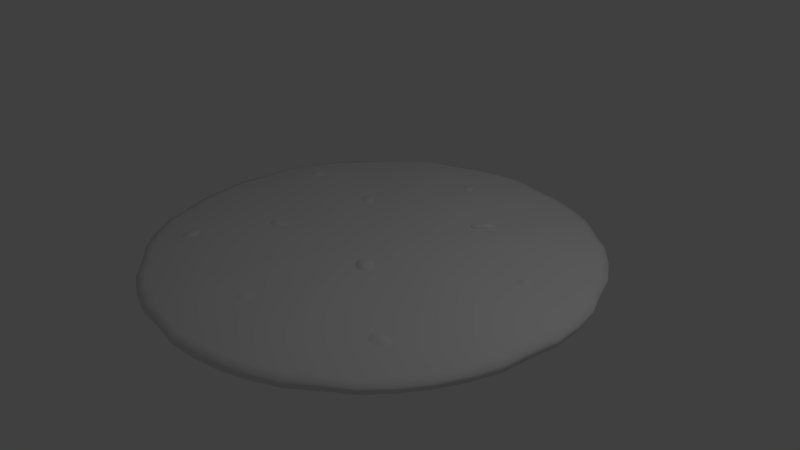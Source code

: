 # Source: cookie1.blend  (saved by Blender 2.79.0; exported with 4.5.12 LTS)
import bpy
from mathutils import Matrix  # noqa: F401  (used for matrix-valued properties, if any)

bpy.ops.wm.read_factory_settings(use_empty=True)
scene = bpy.context.scene
scene.name = 'Scene'

# ---- collections
col_collection_1 = bpy.data.collections.new('Collection 1'); scene.collection.children.link(col_collection_1)

# ---- materials (node trees are filled in below, after node groups)
mat_cookie = bpy.data.materials.new('cookie')
mat_cookie.alpha_threshold = 0.0
mat_cookie.use_transparent_shadow = False
mat_cookie.roughness = 0.5
mat_cookie.specular_intensity = 0.0
mat_chips = bpy.data.materials.new('chips')
mat_chips.alpha_threshold = 0.0
mat_chips.use_transparent_shadow = False
mat_chips.roughness = 0.5
mat_chips.specular_intensity = 0.0

# ---- material node trees

# ---- world
world_world = bpy.data.worlds.new('World'); scene.world = world_world
world_world.color = (0.05088, 0.05088, 0.05088)
world_world.use_sun_shadow = False
world_world.sun_shadow_jitter_overblur = 0.0
world_world.cycles.sampling_method = 'NONE'
world_world.cycles.sample_map_resolution = 256

# ---- cameras
cam_camera = bpy.data.cameras.new('Camera')
cam_camera.clip_end = 100.0
cam_camera.lens = 35.0
cam_camera.sensor_width = 32.0
cam_camera.sensor_height = 18.0
cam_camera.ortho_scale = 7.314
cam_camera.dof.focus_distance = 0.0
cam_camera.dof.aperture_fstop = 128.0

# ---- lights
light_lamp = bpy.data.lights.new('Lamp', 'POINT')
light_lamp.transmission_factor = 0.0
light_lamp.cutoff_distance = 30.0
light_lamp.energy = 100.0
light_lamp.shadow_buffer_clip_start = 1.001
light_lamp.shadow_soft_size = 0.1
light_lamp.shadow_maximum_resolution = 0.006
light_lamp.use_absolute_resolution = True
light_lamp.cycles.use_multiple_importance_sampling = False

# ---- meshes
me_cylinder = bpy.data.meshes.new('Cylinder')
me_cylinder.from_pydata([(0.3779, 2.865, 0.0), (1.12, 2.703, 0.0), (1.76, 2.293, 0.0), (2.321, 1.781, 0.0), (2.67, 1.106, 0.0), (2.901, 0.3819, 0.0), (2.865, -0.3767, 0.0), (2.703, -1.12, 0.0), (2.321, -1.781, 0.0), (1.76, -2.292, 0.0), (1.12, -2.703, 0.0), (0.3819, -2.901, 0.0), (-0.3764, -2.864, 0.0), (-1.12, -2.703, 0.0), (-1.758, -2.292, 0.0), (-2.321, -1.781, 0.0), (-2.669, -1.105, 0.0), (-2.901, -0.3819, 0.0), (-2.864, 0.3776, 0.0), (-2.703, 1.12, 0.0), (-2.321, 1.781, 0.0), (-1.781, 2.321, 0.0), (-0.3819, 2.901, 0.0), (-1.105, 2.67, 0.0), (0.0007047, 0.0004064, -0.0625), (-1.111, 2.684, 0.1031), (-2.917, -0.384, 0.0875), (-0.3785, -2.88, 0.1031), (0.3799, 2.881, 0.09687), (2.718, -1.126, 0.1031), (1.769, 2.305, 0.1031), (-2.718, 1.126, 0.1031), (-1.768, -2.304, 0.09687), (1.769, -2.304, 0.09687), (2.685, 1.112, 0.0875), (-1.791, 2.334, 0.09687), (-2.683, -1.111, 0.09687), (0.384, -2.917, 0.1031), (2.881, -0.3788, 0.1125), (1.126, 2.718, 0.0875), (-0.384, 2.917, 0.1031), (-2.879, 0.3796, 0.1031), (-1.126, -2.718, 0.1031), (2.334, -1.791, 0.09375), (2.334, 1.791, 0.1031), (-2.334, 1.791, 0.0875), (-2.334, -1.791, 0.1062), (1.126, -2.718, 0.1062), (2.917, 0.384, 0.09687), (0.3815, 2.893, 0.05547), (-2.608e-07, 2.926, 0.0), (0.7573, 2.826, 0.0), (1.13, 2.729, 0.05313), (1.463, 2.534, 0.0), (1.777, 2.315, 0.05703), (2.069, 2.069, 0.0), (2.344, 1.798, 0.05703), (2.534, 1.463, 0.0), (2.696, 1.117, 0.05313), (2.826, 0.7573, 0.0), (2.929, 0.3856, 0.05547), (2.926, 2.161e-07, 0.0), (2.893, -0.3804, 0.05937), (2.826, -0.7573, 0.0), (2.729, -1.13, 0.05703), (2.534, -1.463, 0.0), (2.344, -1.798, 0.05469), (2.069, -2.069, 0.0), (1.777, -2.314, 0.05547), (1.463, -2.534, 0.0), (1.13, -2.729, 0.05781), (0.7573, -2.826, 0.0), (0.3856, -2.929, 0.05703), (1.14e-06, -2.926, 0.0), (-0.3801, -2.892, 0.05703), (-0.7573, -2.826, 0.0), (-1.13, -2.729, 0.05703), (-1.463, -2.534, 0.0), (-1.775, -2.314, 0.05547), (-2.069, -2.069, 0.0), (-2.344, -1.798, 0.05781), (-2.534, -1.463, 0.0), (-2.694, -1.116, 0.05547), (-2.826, -0.7573, 0.0), (-2.929, -0.3856, 0.05313), (-2.926, -1.356e-06, 0.0), (-2.892, 0.3812, 0.05703), (-2.826, 0.7573, 0.0), (-2.729, 1.13, 0.05703), (-2.534, 1.463, 0.0), (-2.344, 1.798, 0.05313), (-2.069, 2.069, 0.0), (-1.798, 2.344, 0.05547), (-1.463, 2.534, 0.0), (-1.116, 2.696, 0.05703), (-0.7573, 2.826, 0.0), (-0.3856, 2.929, 0.05703), (0.1807, 1.368, 0.2048), (0.5344, 1.29, 0.1926), (0.8402, 1.095, 0.2071), (1.108, 0.8502, 0.2071), (1.275, 0.5282, 0.1926), (1.385, 0.1823, 0.2048), (1.368, -0.1796, 0.2186), (1.29, -0.5344, 0.2071), (1.108, -0.8502, 0.1949), (0.8402, -1.094, 0.2006), (0.5344, -1.29, 0.2129), (0.1823, -1.385, 0.2064), (-0.1793, -1.367, 0.2064), (-0.5344, -1.29, 0.2064), (-0.8388, -1.094, 0.2006), (-1.108, -0.8502, 0.2129), (-1.273, -0.5273, 0.2048), (-1.385, -0.1823, 0.1926), (-1.367, 0.1804, 0.2071), (-1.29, 0.5344, 0.2071), (-1.108, 0.8502, 0.1926), (-0.8502, 1.108, 0.2056), (-0.527, 1.275, 0.217), (-0.1823, 1.385, 0.2163), (2.942, 2.31e-07, 0.1086), (0.7614, -2.842, 0.1086), (-2.548, -1.471, 0.107), (-2.08, 2.08, 0.08672), (2.548, 1.471, 0.09453), (2.08, -2.08, 0.09453), (-1.471, -2.548, 0.09688), (-2.842, 0.7614, 0.1078), (-2.682e-07, 2.942, 0.1062), (1.471, 2.548, 0.09453), (2.842, -0.7614, 0.1102), (1.162e-06, -2.942, 0.09844), (-2.842, -0.7614, 0.08672), (-1.471, 2.548, 0.1063), (2.842, 0.7614, 0.08672), (1.471, -2.548, 0.1008), (-2.08, -2.08, 0.1008), (-2.548, 1.471, 0.09453), (2.08, 2.08, 0.1078), (2.548, -1.471, 0.09609), (-0.7614, -2.842, 0.1078), (-2.942, -1.363e-06, 0.09453), (-0.7614, 2.842, 0.09844), (0.7614, 2.842, 0.08672), (-1.067, 2.577, 0.139), (-2.8, -0.3687, 0.1108), (-0.3634, -2.765, 0.1382), (0.3648, 2.766, 0.1272), (2.609, -1.081, 0.139), (1.699, 2.213, 0.139), (-2.609, 1.081, 0.139), (-1.697, -2.212, 0.128), (1.699, -2.212, 0.128), (2.578, 1.068, 0.1108), (-1.719, 2.241, 0.128), (-2.576, -1.067, 0.1272), (0.3687, -2.8, 0.1382), (2.766, -0.3637, 0.1546), (1.081, 2.609, 0.1108), (-0.3687, 2.8, 0.1382), (-2.765, 0.3645, 0.139), (-1.081, -2.609, 0.1382), (2.241, -1.719, 0.1226), (2.241, 1.719, 0.139), (-2.241, 1.719, 0.1108), (-2.241, -1.719, 0.1444), (1.081, -2.609, 0.1444), (2.8, 0.3687, 0.1272), (-0.8177, 1.976, 0.1859), (-2.147, -0.2827, 0.1508), (-0.2784, -2.12, 0.1797), (0.2799, 2.121, 0.1688), (2.001, -0.8288, 0.1844), (1.303, 1.697, 0.1844), (-2.001, 0.8288, 0.1844), (-1.301, -1.696, 0.1727), (1.303, -1.696, 0.1727), (1.977, 0.8188, 0.1508), (-1.318, 1.718, 0.1734), (-1.975, -0.818, 0.1688), (0.2827, -2.147, 0.1797), (2.121, -0.2787, 0.1977), (0.8288, 2.001, 0.1508), (-0.2827, 2.147, 0.1813), (-2.12, 0.2796, 0.1844), (-0.8288, -2.001, 0.1797), (1.718, -1.318, 0.1664), (1.718, 1.318, 0.1844), (-1.718, 1.318, 0.1508), (-1.718, -1.318, 0.1906), (0.8288, -2.001, 0.1906), (2.147, 0.2827, 0.1688), (-2.664e-07, 2.954, 0.05781), (0.7646, 2.854, 0.05293), (1.477, 2.558, 0.05488), (2.089, 2.089, 0.0582), (2.558, 1.477, 0.05488), (2.854, 0.7646, 0.05293), (2.954, 2.232e-07, 0.0584), (2.854, -0.7646, 0.05879), (2.558, -1.477, 0.05527), (2.089, -2.089, 0.05488), (1.477, -2.558, 0.05645), (0.7646, -2.854, 0.0584), (1.155e-06, -2.954, 0.05586), (-0.7646, -2.854, 0.0582), (-1.477, -2.558, 0.05547), (-2.089, -2.089, 0.05645), (-2.558, -1.477, 0.05801), (-2.854, -0.7646, 0.05293), (-2.954, -1.368e-06, 0.05488), (-2.854, 0.7646, 0.0582), (-2.558, 1.477, 0.05488), (-2.089, 2.089, 0.05293), (-1.477, 2.558, 0.05781), (-0.7646, 2.854, 0.05586), (-3.011e-08, 1.367, 0.2141), (0.3537, 1.32, 0.1949), (0.6834, 1.184, 0.1971), (0.9664, 0.9664, 0.2132), (1.184, 0.6834, 0.1971), (1.32, 0.3537, 0.1949), (1.367, -9.365e-08, 0.2147), (1.32, -0.3537, 0.2153), (1.184, -0.6834, 0.1984), (0.9664, -0.9664, 0.196), (0.6834, -1.184, 0.2068), (0.3537, -1.32, 0.2137), (6.306e-07, -1.367, 0.2003), (-0.3537, -1.32, 0.212), (-0.6834, -1.184, 0.1989), (-0.9664, -0.9664, 0.2068), (-1.184, -0.6834, 0.2133), (-1.32, -0.3537, 0.1949), (-1.367, -8.288e-07, 0.1971), (-1.32, 0.3537, 0.2132), (-1.184, 0.6834, 0.1971), (-0.9664, 0.9664, 0.1951), (-0.6834, 1.184, 0.2153), (-0.3537, 1.32, 0.2148), (-1.318e-07, -3.856e-07, 0.2023), (2.728, 0.7311, 0.1095), (2.825, 2.001e-07, 0.1478), (1.412, -2.446, 0.1353), (0.7311, -2.728, 0.1479), (-1.997, -1.997, 0.1353), (-2.446, -1.412, 0.1452), (-2.446, 1.412, 0.1233), (-1.997, 1.997, 0.1097), (1.997, 1.997, 0.1476), (2.446, 1.412, 0.1233), (2.446, -1.412, 0.1271), (1.997, -1.997, 0.1235), (-0.731, -2.728, 0.1464), (-1.412, -2.446, 0.1274), (-2.825, -1.322e-06, 0.1233), (-2.728, 0.731, 0.1476), (-0.7311, 2.728, 0.1302), (-2.477e-07, 2.825, 0.1437), (0.7311, 2.728, 0.1095), (1.412, 2.446, 0.1233), (2.728, -0.731, 0.1507), (1.112e-06, -2.825, 0.13), (-2.728, -0.7311, 0.1095), (-1.412, 2.446, 0.1448), (2.092, 0.5605, 0.1498), (1.083, -1.876, 0.1826), (-1.531, -1.531, 0.1826), (-1.876, 1.083, 0.1646), (1.531, 1.531, 0.1957), (1.876, -1.083, 0.1732), (-0.5605, -2.092, 0.1887), (-2.166, -1.097e-06, 0.1646), (-0.5605, 2.092, 0.1742), (0.5605, 2.092, 0.1498), (2.166, 6.869e-08, 0.1904), (0.5605, -2.092, 0.1914), (-1.876, -1.083, 0.1887), (-1.531, 1.531, 0.151), (1.876, 1.083, 0.1646), (1.531, -1.531, 0.1656), (-1.083, -1.876, 0.1689), (-2.092, 0.5605, 0.1957), (-1.319e-07, 2.166, 0.1863), (1.083, 1.876, 0.1646), (2.092, -0.5605, 0.1943), (9.155e-07, -2.166, 0.1707), (-2.092, -0.5605, 0.1498), (-1.083, 1.876, 0.1934), (1.897, 0.5741, 0.1502), (1.94, 0.6534, 0.1637), (2.02, 0.6665, 0.1607), (2.085, 0.6049, 0.143), (2.033, 0.5905, 0.1718), (1.953, 0.5774, 0.1749), (1.969, 0.4723, 0.1516), (2.05, 0.4855, 0.1485), (0.8098, 1.41, 0.1997), (0.8101, 1.285, 0.2003), (0.7879, 1.306, 0.2412), (0.6953, 1.207, 0.2421), (0.7174, 1.186, 0.2012), (0.5929, 1.177, 0.2018), (0.7328, 1.357, 0.2277), (0.6727, 1.413, 0.1667), (0.5801, 1.313, 0.1676), (0.6401, 1.258, 0.2286), (-0.006862, -1.865, 0.1855), (-0.09811, -1.911, 0.1853), (-0.03747, -2.032, 0.1799), (0.05378, -1.987, 0.1801), (-0.9942, 0.9492, 0.1476), (-0.903, 0.8704, 0.1692), (-0.8829, 0.7721, 0.1904), (-0.9439, 0.7043, 0.2005), (-1.046, 0.7116, 0.1928), (-1.137, 0.7904, 0.1713), (-1.157, 0.8887, 0.15), (-1.096, 0.9565, 0.1399), (-1.007, 0.7632, 0.2162), (-0.9458, 0.831, 0.2061), (-1.037, 0.9098, 0.1845), (-1.098, 0.842, 0.1946), (0.5188, -0.4632, 0.2115), (0.4297, -0.4008, 0.2128), (0.3386, -0.4038, 0.2152), (0.2919, -0.4706, 0.2176), (0.3202, -0.5572, 0.2183), (0.4093, -0.6196, 0.217), (0.5004, -0.6167, 0.2145), (0.5472, -0.5498, 0.2122), (0.3991, -0.4451, 0.2417), (0.3523, -0.5119, 0.244), (0.4414, -0.5744, 0.2427), (0.4882, -0.5075, 0.2404), (-1.808, -1.642, 0.1689), (-1.774, -1.541, 0.1865), (-1.801, -1.454, 0.1879), (-1.875, -1.425, 0.1724), (-1.831, -1.524, 0.2033), (-1.905, -1.495, 0.1847), (-1.939, -1.597, 0.164), (-1.865, -1.625, 0.1826), (-0.3312, 2.04, 0.1839), (-0.2421, 1.989, 0.1854), (-0.1587, 2.024, 0.1691), (-0.2381, 2.214, 0.1683), (-0.3216, 2.18, 0.1845), (-0.2721, 2.069, 0.203), (-0.1886, 2.104, 0.1867), (-2.195, 0.9944, 0.1666), (0.8378, 1.385, 0.1778), (-2.299, 0.9476, 0.1433), (-2.29, 0.944, 0.183), (-2.33, 0.862, 0.1843), (-2.294, 0.7901, 0.1698), (-2.13, 0.8717, 0.1691), (-2.165, 0.9437, 0.1835), (-2.26, 0.8933, 0.1999), (-2.225, 0.8214, 0.1854), (-1.217, -0.4578, 0.1943), (-1.318, -0.4976, 0.1937), (-1.366, -0.5751, 0.1965), (-1.336, -0.6509, 0.2013), (-1.249, -0.675, 0.2049), (-1.147, -0.6352, 0.2055), (-1.099, -0.5578, 0.2026), (-1.129, -0.4819, 0.1978), (-1.299, -0.5469, 0.2242), (-1.269, -0.6228, 0.229), (-1.168, -0.583, 0.2296), (-1.198, -0.5072, 0.2248), (1.546, -1.533, 0.1308), (1.555, -1.417, 0.1689), (1.668, -1.341, 0.1743), (0.7597, 1.458, 0.1587), (1.669, -1.432, 0.187), (1.66, -1.548, 0.1489), (1.82, -1.55, 0.119), (1.829, -1.434, 0.157), (0.6196, 1.151, 0.1799), (2.099, 0.5213, 0.1314), (1.91, 0.4903, 0.1387), (1.796, -1.345, 0.1606), (-1.866, -1.684, 0.1547), (-2.343, 0.8765, 0.1557), (-2.123, 0.9852, 0.157), (-0.3697, 2.128, 0.1771), (1.897, 0.5255, 0.1433), (1.881, 0.5839, 0.1326), (1.93, 0.6744, 0.148), (1.979, 0.6686, 0.1657), (2.022, 0.6896, 0.1445), (2.096, 0.6192, 0.1243), (2.1, 0.5586, 0.1355), (1.993, 0.5871, 0.1776), (1.958, 0.5236, 0.1667), (2.01, 0.4743, 0.1526), (2.045, 0.5378, 0.1634), (0.7893, 1.445, 0.1757), (0.8324, 1.405, 0.1862), (0.8076, 1.295, 0.2259), (0.7459, 1.252, 0.2483), (0.708, 1.188, 0.2269), (0.7697, 1.23, 0.2044), (0.5994, 1.155, 0.1884), (0.5454, 1.189, 0.1745), (0.7044, 1.39, 0.2007), (0.6223, 1.367, 0.1684), (0.6048, 1.284, 0.2016), (0.6868, 1.307, 0.2339), (-0.05462, -1.884, 0.1881), (-0.07106, -1.974, 0.1879), (0.01054, -2.014, 0.184), (0.02698, -1.925, 0.1881), (-0.9892, 0.962, 0.1219), (-0.9435, 0.9159, 0.1592), (-0.8845, 0.8715, 0.1467), (-0.8614, 0.7592, 0.1709), (-0.9057, 0.7318, 0.199), (-0.9316, 0.6812, 0.1825), (-1.048, 0.6896, 0.1737), (-1.097, 0.7456, 0.1846), (-1.153, 0.7802, 0.1489), (-1.176, 0.8925, 0.1247), (-1.135, 0.9296, 0.1448), (-1.106, 0.9704, 0.1131), (-0.9731, 0.795, 0.2157), (-0.9893, 0.8737, 0.1987), (-1.071, 0.8796, 0.1926), (-1.055, 0.8008, 0.2096), (0.5329, -0.4568, 0.1906), (0.4305, -0.3851, 0.1921), (0.4783, -0.4263, 0.2135), (0.3264, -0.3885, 0.1949), (0.2727, -0.4653, 0.1976), (0.3077, -0.4318, 0.218), (0.3051, -0.5642, 0.1984), (0.4075, -0.636, 0.1969), (0.3608, -0.5941, 0.2193), (0.5115, -0.6326, 0.1941), (0.5653, -0.5558, 0.1914), (0.5314, -0.5885, 0.2148), (0.3725, -0.4762, 0.2464), (0.3952, -0.5456, 0.2469), (0.4682, -0.5432, 0.245), (0.4455, -0.4738, 0.2444), (-1.792, -1.652, 0.1511), (-1.753, -1.536, 0.1686), (-1.785, -1.594, 0.1815), (-1.783, -1.437, 0.1702), (-1.869, -1.403, 0.1551), (-1.835, -1.431, 0.1842), (-1.868, -1.506, 0.1981), (-1.926, -1.545, 0.177), (-1.905, -1.615, 0.1758), (-1.846, -1.576, 0.1969), (-0.344, 2.021, 0.1658), (-0.3601, 2.087, 0.1807), (-0.2422, 1.963, 0.1674), (-0.1464, 2.003, 0.1487), (-0.196, 1.997, 0.1805), (-0.2813, 2.202, 0.1795), (-0.2995, 2.124, 0.1982), (-0.2281, 2.083, 0.1993), (-0.2099, 2.161, 0.1807), (-2.198, 1.012, 0.148), (-2.258, 0.9853, 0.1346), (-2.301, 0.9501, 0.165), (-2.245, 0.9752, 0.1775), (-2.345, 0.865, 0.1691), (-2.312, 0.7779, 0.1517), (-2.32, 0.8216, 0.1799), (-2.143, 0.9093, 0.1791), (-2.213, 0.9209, 0.1956), (-2.245, 0.8552, 0.1966), (-2.175, 0.8436, 0.1801), (-1.214, -0.443, 0.1731), (-1.33, -0.4887, 0.1725), (-1.27, -0.4711, 0.1951), (-1.385, -0.5773, 0.1757), (-1.351, -0.6644, 0.1812), (-1.36, -0.6163, 0.2004), (-1.251, -0.692, 0.1853), (-1.134, -0.6463, 0.186), (-1.195, -0.6615, 0.2071), (-1.079, -0.5577, 0.1827), (-1.114, -0.4706, 0.1772), (-1.106, -0.5164, 0.2018), (-1.288, -0.5862, 0.2301), (-1.218, -0.6055, 0.2329), (-1.179, -0.5434, 0.2307), (-1.25, -0.524, 0.2278), (1.512, -1.531, 0.1045), (1.537, -1.475, 0.1545), (1.523, -1.398, 0.1483), (1.653, -1.311, 0.1545), (1.741, -1.334, 0.1687), (1.659, -1.491, 0.1739), (1.741, -1.555, 0.1374), (1.832, -1.494, 0.1417), (1.751, -1.43, 0.1783), (1.933, 0.4782, 0.1466), (1.919, 0.5701, 0.1652), (1.91, 0.6216, 0.1577), (1.948, 0.6238, 0.1744), (2.023, 0.636, 0.1715), (2.058, 0.6458, 0.152), (2.067, 0.5942, 0.1595), (2.081, 0.5024, 0.1409), (2.051, 0.4334, 0.1303), (1.983, 0.4222, 0.133), (0.5607, 1.345, 0.1301), (0.6396, 1.429, 0.1293), (0.7218, 1.445, 0.1633), (0.7749, 1.396, 0.2147), (0.8123, 1.361, 0.2239), (0.8342, 1.34, 0.1908), (0.7251, 1.192, 0.1703), (0.804, 1.277, 0.1696), (0.7601, 1.325, 0.2429), (0.6743, 1.233, 0.2437), (0.6422, 1.178, 0.2255), (0.6638, 1.157, 0.1924), (0.6048, 1.213, 0.2164), (0.5419, 1.256, 0.1656), (-0.08786, -2.045, 0.1719), (-0.1395, -1.942, 0.1798), (-0.1219, -1.846, 0.1774), (-0.04423, -1.807, 0.1775), (0.04302, -1.851, 0.1801), (0.09463, -1.954, 0.1722), (0.07705, -2.05, 0.1668), (-0.0006067, -2.089, 0.1666), (-1.048, 0.9646, 0.1395), (-1.007, 0.9329, 0.1697), (-0.923, 0.86, 0.1897), (-0.8803, 0.82, 0.1791), (-0.9093, 0.7933, 0.2041), (-0.9658, 0.7305, 0.2135), (-0.9923, 0.6955, 0.1976), (-1.035, 0.7355, 0.2082), (-1.119, 0.8084, 0.1883), (-1.16, 0.8401, 0.158), (-1.133, 0.8751, 0.1739), (-1.077, 0.9379, 0.1645), (0.4217, -0.4197, 0.2304), (0.5041, -0.4775, 0.2291), (0.5442, -0.5062, 0.21), (0.3806, -0.3916, 0.2124), (0.3166, -0.4836, 0.2342), (0.3599, -0.4217, 0.232), (0.2948, -0.5143, 0.2167), (0.4183, -0.6001, 0.2334), (0.3358, -0.5423, 0.2347), (0.4583, -0.6288, 0.2143), (0.5234, -0.5363, 0.2296), (0.4801, -0.5981, 0.2318), (-1.799, -1.539, 0.1996), (-1.83, -1.633, 0.1813), (-1.837, -1.675, 0.1572), (-1.759, -1.482, 0.1545), (-1.778, -1.491, 0.1874), (-1.885, -1.453, 0.1842), (-1.817, -1.48, 0.2006), (-1.917, -1.427, 0.1567), (-1.972, -1.574, 0.1496), (-1.943, -1.488, 0.1672), (-1.876, -1.664, 0.1664), (-1.949, -1.649, 0.1484), (-0.1935, 2.222, 0.1539), (-0.1514, 2.128, 0.1696), (-0.1257, 2.059, 0.1545), (-0.3409, 2.236, 0.1665), (-0.2699, 2.265, 0.1527), (-0.3099, 2.057, 0.1978), (-0.353, 2.153, 0.1836), (-0.2896, 2.002, 0.1859), (-0.1723, 2.054, 0.1837), (-0.2495, 2.022, 0.1988), (-2.12, 0.8326, 0.1563), (-2.201, 0.7898, 0.1702), (-2.261, 0.7629, 0.1568), (-2.13, 0.9643, 0.1689), (-2.086, 0.9029, 0.1552), (-2.151, 0.9987, 0.1574), (-2.274, 0.9262, 0.1953), (-2.186, 0.9728, 0.1801), (-2.29, 0.941, 0.1198), (-2.33, 0.911, 0.1507), (-2.321, 0.9049, 0.1847), (-2.268, 0.8039, 0.1828), (-2.301, 0.8705, 0.1962), (-1.307, -0.5143, 0.2119), (-1.214, -0.4775, 0.2125), (-1.167, -0.4604, 0.1942), (-1.353, -0.5334, 0.1932), (-1.312, -0.6371, 0.2183), (-1.34, -0.5669, 0.2139), (0.7578, 1.462, 0.1402), (-1.298, -0.6726, 0.202), (-1.159, -0.6167, 0.2213), (-1.253, -0.6535, 0.2207), (-1.113, -0.5995, 0.203), (-1.154, -0.4939, 0.2149), (-1.127, -0.5641, 0.2193), (1.802, -1.605, 0.09244), (1.666, -1.602, 0.118), (1.568, -1.59, 0.1024), (0.8278, 1.397, 0.1573), (1.591, -1.537, 0.1485), (1.599, -1.43, 0.1837), (1.599, -1.368, 0.1751), (1.676, -1.378, 0.1874), (1.816, -1.381, 0.1637), (1.907, -1.441, 0.1295), (1.899, -1.54, 0.09709), (0.6069, 1.16, 0.1594), (2.102, 0.5086, 0.1184), (1.91, 0.4773, 0.1258), (1.816, -1.339, 0.1431), (-1.875, -1.691, 0.1473), (-2.337, 0.859, 0.1468), (-2.111, 0.9839, 0.1503), (-0.3791, 2.14, 0.1639), (1.885, 0.5258, 0.1245), (1.974, 0.6921, 0.1485), (2.11, 0.5626, 0.1158), (2.002, 0.53, 0.1687), (0.8086, 1.446, 0.1486), (0.7632, 1.236, 0.2319), (0.5582, 1.166, 0.1591), (0.6526, 1.339, 0.2048), (-0.0219, -1.949, 0.1921), (-0.931, 0.9232, 0.1333), (-0.8878, 0.7127, 0.1788), (-1.106, 0.7284, 0.1623), (-1.15, 0.939, 0.1168), (-1.022, 0.8381, 0.2082), (0.4862, -0.4146, 0.1911), (0.291, -0.4209, 0.1964), (0.3518, -0.6065, 0.1978), (0.5469, -0.6002, 0.1926), (0.4204, -0.5096, 0.2494), (-1.766, -1.597, 0.1632), (-1.823, -1.41, 0.1662), (-1.887, -1.561, 0.1905), (-0.375, 2.079, 0.1616), (-0.1896, 1.972, 0.1598), (-0.2543, 2.144, 0.1935), (-2.244, 0.9979, 0.1508), (-2.338, 0.8141, 0.1562), (-2.193, 0.8819, 0.1914), (-1.275, -0.4586, 0.1723), (-1.378, -0.6246, 0.1784), (-1.189, -0.6764, 0.1861), (-1.087, -0.5103, 0.18), (-1.234, -0.5646, 0.234), (1.502, -1.464, 0.1293), (1.741, -1.308, 0.1467), (1.747, -1.494, 0.163), (1.921, 0.5213, 0.1581), (1.896, 0.638, 0.1428), (1.985, 0.6365, 0.1772), (2.065, 0.6657, 0.1363), (2.08, 0.5473, 0.152), (2.018, 0.4194, 0.1329), (0.594, 1.393, 0.1282), (0.7525, 1.429, 0.1905), (0.8333, 1.354, 0.2102), (0.7707, 1.229, 0.1714), (0.7197, 1.277, 0.2502), (0.6505, 1.158, 0.212), (0.547, 1.221, 0.1839), (-0.1203, -1.997, 0.1796), (-0.08746, -1.818, 0.178), (0.07573, -1.9, 0.1799), (0.04285, -2.079, 0.1698), (-1.05, 0.9802, 0.1144), (-0.9612, 0.9017, 0.1821), (-0.8584, 0.8143, 0.1599), (-0.9316, 0.7572, 0.2133), (-0.987, 0.6714, 0.1812), (-1.081, 0.768, 0.202), (-1.179, 0.8374, 0.1357), (-1.111, 0.9125, 0.1708), (0.4661, -0.444, 0.2324), (0.5621, -0.5059, 0.1906), (0.3744, -0.3744, 0.1934), (0.3322, -0.4484, 0.236), (0.2759, -0.5152, 0.1983), (0.3739, -0.5757, 0.237), (0.4636, -0.6467, 0.1956), (0.5078, -0.5714, 0.2334), (-1.81, -1.588, 0.1946), (-1.83, -1.688, 0.1424), (-1.756, -1.479, 0.1676), (-1.849, -1.46, 0.1966), (-1.905, -1.411, 0.1482), (-1.964, -1.529, 0.1599), (-1.918, -1.673, 0.1534), (-0.1659, 2.178, 0.1639), (-0.122, 2.037, 0.1437), (-0.3087, 2.26, 0.1616), (-0.3375, 2.105, 0.1941), (-0.2964, 1.978, 0.1699), (-0.2072, 2.031, 0.1955), (-2.157, 0.8055, 0.1651), (-2.28, 0.7583, 0.1472), (-2.092, 0.9419, 0.1588), (-2.146, 1.013, 0.1425), (-2.232, 0.9541, 0.1914), (-2.265, 0.9684, 0.1181), (-2.334, 0.9088, 0.1691), (-2.29, 0.8336, 0.1933), (-1.263, -0.4906, 0.2146), (-1.157, -0.4457, 0.1748), (-1.37, -0.5295, 0.1736), (-1.333, -0.6046, 0.2188), (-1.308, -0.6892, 0.1837), (-1.204, -0.6401, 0.2241), (-1.094, -0.6054, 0.1849), (-1.134, -0.5262, 0.2199), (1.734, -1.614, 0.1066), (1.539, -1.579, 0.09018), (1.585, -1.485, 0.172), (1.572, -1.341, 0.1543), (1.75, -1.373, 0.181), (1.916, -1.492, 0.1153), (1.946, 0.4416, 0.1306), (1.925, 0.6064, 0.1667), (2.08, 0.4635, 0.1255), (2.05, 0.6269, 0.1619), (0.5424, 1.296, 0.1407), (0.695, 1.453, 0.1334), (0.6697, 1.168, 0.1663), (0.6396, 1.206, 0.23), (0.8235, 1.333, 0.1648), (0.7843, 1.361, 0.2286), (-0.04646, -2.079, 0.1648), (-0.1413, -1.889, 0.1774), (0.09623, -2.007, 0.1651), (0.001403, -1.817, 0.1776), (-1.044, 0.9473, 0.1581), (-0.9021, 0.8244, 0.1918), (-1.14, 0.8415, 0.1739), (-0.9973, 0.7186, 0.2075), (0.5258, -0.5066, 0.2235), (0.3868, -0.4092, 0.2255), (0.4528, -0.6108, 0.2271), (0.3138, -0.5134, 0.2291), (-1.848, -1.66, 0.1681), (-1.796, -1.502, 0.197), (-1.764, -1.486, 0.1464), (-1.967, -1.616, 0.1434), (-1.923, -1.453, 0.1675), (-0.141, 2.084, 0.1676), (-0.2297, 2.253, 0.1476), (-0.2834, 2.025, 0.1953), (-0.3649, 2.196, 0.1674), (-2.24, 0.778, 0.1685), (-2.095, 0.8665, 0.1507), (-2.3, 0.9008, 0.193), (-2.319, 0.9041, 0.1319), (-2.154, 0.98, 0.1687), (-1.177, -0.4756, 0.2077), (-1.335, -0.5377, 0.2068), (-1.131, -0.5939, 0.2152), (-1.289, -0.656, 0.2143), (1.86, -1.579, 0.08581), (1.607, -1.589, 0.119), (1.874, -1.389, 0.139), (1.623, -1.391, 0.1838)], [(754, 562), (562, 697)], [(0, 50, 193, 49), (0, 49, 194, 51), (24, 0, 51, 1), (1, 51, 194, 52), (1, 52, 195, 53), (24, 1, 53, 2), (2, 53, 195, 54), (2, 54, 196, 55), (24, 2, 55, 3), (3, 55, 196, 56), (3, 56, 197, 57), (24, 3, 57, 4), (4, 57, 197, 58), (4, 58, 198, 59), (24, 4, 59, 5), (5, 59, 198, 60), (5, 60, 199, 61), (24, 5, 61, 6), (6, 61, 199, 62), (6, 62, 200, 63), (24, 6, 63, 7), (7, 63, 200, 64), (7, 64, 201, 65), (24, 7, 65, 8), (8, 65, 201, 66), (8, 66, 202, 67), (24, 8, 67, 9), (9, 67, 202, 68), (9, 68, 203, 69), (24, 9, 69, 10), (10, 69, 203, 70), (10, 70, 204, 71), (24, 10, 71, 11), (11, 71, 204, 72), (11, 72, 205, 73), (24, 11, 73, 12), (12, 73, 205, 74), (12, 74, 206, 75), (24, 12, 75, 13), (13, 75, 206, 76), (13, 76, 207, 77), (24, 13, 77, 14), (14, 77, 207, 78), (14, 78, 208, 79), (24, 14, 79, 15), (15, 79, 208, 80), (15, 80, 209, 81), (24, 15, 81, 16), (16, 81, 209, 82), (16, 82, 210, 83), (24, 16, 83, 17), (17, 83, 210, 84), (17, 84, 211, 85), (24, 17, 85, 18), (18, 85, 211, 86), (18, 86, 212, 87), (24, 18, 87, 19), (19, 87, 212, 88), (19, 88, 213, 89), (24, 19, 89, 20), (20, 89, 213, 90), (20, 90, 214, 91), (24, 20, 91, 21), (21, 91, 214, 92), (21, 92, 215, 93), (24, 21, 93, 23), (267, 227, 107, 191), (192, 102, 223, 276), (24, 22, 50, 0), (22, 95, 216, 96), (22, 96, 193, 50), (266, 222, 102, 192), (23, 93, 215, 94), (23, 94, 216, 95), (24, 23, 95, 22), (268, 232, 112, 190), (191, 107, 228, 277), (269, 237, 117, 189), (190, 112, 233, 278), (270, 220, 100, 188), (189, 117, 238, 279), (271, 225, 105, 187), (188, 100, 221, 280), (272, 230, 110, 186), (187, 105, 226, 281), (273, 235, 115, 185), (186, 110, 231, 282), (274, 240, 120, 184), (185, 115, 236, 283), (275, 218, 98, 183), (184, 120, 217, 284), (223, 103, 182, 276), (183, 98, 219, 285), (228, 108, 181, 277), (182, 103, 224, 286), (233, 113, 180, 278), (181, 108, 229, 287), (238, 118, 179, 279), (180, 113, 234, 288), (221, 101, 178, 280), (179, 118, 239, 289), (226, 106, 177, 281), (178, 101, 222, 266), (231, 111, 176, 282), (177, 106, 227, 267), (236, 116, 175, 283), (176, 111, 232, 268), (219, 99, 174, 285), (175, 116, 237, 269), (224, 104, 173, 286), (174, 99, 220, 270), (217, 97, 172, 284), (173, 104, 225, 271), (229, 109, 171, 287), (172, 97, 218, 275), (234, 114, 170, 288), (171, 109, 230, 272), (239, 119, 169, 289), (170, 114, 235, 273), (169, 119, 240, 274), (217, 241, 218, 97), (241, 217, 120, 240), (241, 240, 119, 239), (241, 239, 118, 238), (241, 238, 117, 237), (241, 237, 116, 236), (241, 236, 115, 235), (241, 235, 114, 234), (241, 234, 113, 233), (241, 233, 112, 232), (241, 232, 111, 231), (241, 231, 110, 230), (241, 230, 109, 229), (228, 241, 229, 108), (227, 241, 228, 107), (226, 241, 227, 106), (225, 241, 226, 105), (224, 241, 225, 104), (223, 241, 224, 103), (222, 241, 223, 102), (221, 241, 222, 101), (220, 241, 221, 100), (219, 241, 220, 99), (218, 241, 219, 98), (289, 169, 145, 265), (25, 143, 216, 94), (25, 94, 215, 134), (25, 134, 265, 145), (25, 145, 258, 143), (26, 142, 211, 84), (26, 84, 210, 133), (26, 133, 264, 146), (26, 146, 256, 142), (27, 141, 206, 74), (27, 74, 205, 132), (27, 132, 263, 147), (27, 147, 254, 141), (28, 144, 194, 49), (28, 49, 193, 129), (28, 129, 259, 148), (28, 148, 260, 144), (29, 140, 201, 64), (29, 64, 200, 131), (29, 131, 262, 149), (29, 149, 252, 140), (30, 139, 196, 54), (30, 54, 195, 130), (30, 130, 261, 150), (30, 150, 250, 139), (31, 138, 213, 88), (31, 88, 212, 128), (31, 128, 257, 151), (31, 151, 248, 138), (32, 137, 208, 78), (32, 78, 207, 127), (32, 127, 255, 152), (32, 152, 246, 137), (33, 136, 203, 68), (33, 68, 202, 126), (33, 126, 253, 153), (33, 153, 244, 136), (34, 135, 198, 58), (34, 58, 197, 125), (34, 125, 251, 154), (34, 154, 242, 135), (35, 134, 215, 92), (35, 92, 214, 124), (35, 124, 249, 155), (35, 155, 265, 134), (36, 133, 210, 82), (36, 82, 209, 123), (36, 123, 247, 156), (36, 156, 264, 133), (37, 132, 205, 72), (37, 72, 204, 122), (37, 122, 245, 157), (37, 157, 263, 132), (38, 131, 200, 62), (38, 62, 199, 121), (38, 121, 243, 158), (38, 158, 262, 131), (39, 130, 195, 52), (39, 52, 194, 144), (39, 144, 260, 159), (39, 159, 261, 130), (40, 129, 193, 96), (40, 96, 216, 143), (40, 143, 258, 160), (40, 160, 259, 129), (41, 128, 212, 86), (41, 86, 211, 142), (41, 142, 256, 161), (41, 161, 257, 128), (42, 127, 207, 76), (42, 76, 206, 141), (42, 141, 254, 162), (42, 162, 255, 127), (43, 126, 202, 66), (43, 66, 201, 140), (43, 140, 252, 163), (43, 163, 253, 126), (44, 125, 197, 56), (44, 56, 196, 139), (44, 139, 250, 164), (44, 164, 251, 125), (45, 124, 214, 90), (45, 90, 213, 138), (45, 138, 248, 165), (45, 165, 249, 124), (46, 123, 209, 80), (46, 80, 208, 137), (46, 137, 246, 166), (46, 166, 247, 123), (47, 122, 204, 70), (47, 70, 203, 136), (47, 136, 244, 167), (47, 167, 245, 122), (48, 121, 199, 60), (48, 60, 198, 135), (48, 135, 242, 168), (48, 168, 243, 121), (288, 170, 146, 264), (145, 169, 274, 258), (287, 171, 147, 263), (146, 170, 273, 256), (284, 172, 148, 259), (147, 171, 272, 254), (286, 173, 149, 262), (148, 172, 275, 260), (285, 174, 150, 261), (149, 173, 271, 252), (283, 175, 151, 257), (150, 174, 270, 250), (282, 176, 152, 255), (151, 175, 269, 248), (281, 177, 153, 253), (152, 176, 268, 246), (280, 178, 154, 251), (153, 177, 267, 244), (279, 179, 155, 249), (154, 178, 266, 242), (278, 180, 156, 247), (155, 179, 289, 265), (277, 181, 157, 245), (156, 180, 288, 264), (276, 182, 158, 243), (157, 181, 287, 263), (260, 275, 183, 159), (158, 182, 286, 262), (258, 274, 184, 160), (159, 183, 285, 261), (256, 273, 185, 161), (160, 184, 284, 259), (254, 272, 186, 162), (161, 185, 283, 257), (252, 271, 187, 163), (162, 186, 282, 255), (250, 270, 188, 164), (163, 187, 281, 253), (248, 269, 189, 165), (164, 188, 280, 251), (246, 268, 190, 166), (165, 189, 279, 249), (244, 267, 191, 167), (166, 190, 278, 247), (242, 266, 192, 168), (167, 191, 277, 245), (168, 192, 276, 243), (290, 390, 626, 389), (290, 389, 662, 504), (290, 504, 731, 505), (290, 505, 663, 390), (291, 392, 627, 391), (291, 391, 663, 505), (291, 505, 731, 506), (291, 506, 664, 392), (292, 393, 627, 392), (292, 392, 664, 507), (292, 507, 733, 508), (292, 508, 665, 393), (293, 395, 628, 394), (293, 394, 665, 508), (293, 508, 733, 509), (293, 509, 666, 395), (294, 396, 629, 399), (294, 399, 666, 509), (294, 509, 733, 507), (294, 507, 664, 396), (295, 397, 629, 396), (295, 396, 664, 506), (295, 506, 731, 504), (295, 504, 662, 397), (296, 398, 629, 397), (296, 397, 662, 503), (296, 503, 730, 512), (296, 512, 667, 398), (297, 399, 629, 398), (297, 398, 667, 511), (297, 511, 732, 510), (297, 510, 666, 399), (298, 401, 630, 400), (298, 400, 669, 516), (298, 516, 739, 517), (298, 517, 670, 401), (299, 402, 631, 405), (299, 405, 671, 520), (299, 520, 738, 518), (299, 518, 670, 402), (300, 403, 631, 402), (300, 402, 670, 517), (300, 517, 739, 521), (300, 521, 672, 403), (301, 404, 631, 403), (301, 403, 672, 522), (301, 522, 737, 523), (301, 523, 673, 404), (302, 405, 631, 404), (302, 404, 673, 524), (302, 524, 736, 519), (302, 519, 671, 405), (303, 407, 632, 406), (303, 406, 673, 523), (303, 523, 737, 525), (303, 525, 674, 407), (304, 408, 633, 411), (304, 411, 672, 521), (304, 521, 739, 516), (304, 516, 669, 408), (305, 409, 633, 408), (305, 408, 669, 515), (305, 515, 735, 514), (305, 514, 668, 409), (306, 410, 633, 409), (306, 409, 668, 513), (306, 513, 734, 526), (306, 526, 674, 410), (307, 411, 633, 410), (307, 410, 674, 525), (307, 525, 737, 522), (307, 522, 672, 411), (308, 412, 634, 415), (308, 415, 677, 531), (308, 531, 743, 530), (308, 530, 676, 412), (309, 413, 634, 412), (309, 412, 676, 529), (309, 529, 741, 528), (309, 528, 675, 413), (310, 414, 634, 413), (310, 413, 675, 527), (310, 527, 740, 534), (310, 534, 678, 414), (311, 415, 634, 414), (311, 414, 678, 533), (311, 533, 742, 532), (311, 532, 677, 415), (312, 417, 635, 416), (312, 416, 679, 535), (312, 535, 744, 536), (312, 536, 680, 417), (313, 418, 635, 417), (313, 417, 680, 537), (313, 537, 745, 538), (313, 538, 681, 418), (314, 420, 636, 419), (314, 419, 681, 538), (314, 538, 745, 539), (314, 539, 682, 420), (315, 421, 636, 420), (315, 420, 682, 540), (315, 540, 747, 541), (315, 541, 683, 421), (316, 423, 637, 422), (316, 422, 683, 541), (316, 541, 747, 542), (316, 542, 684, 423), (317, 424, 637, 423), (317, 423, 684, 543), (317, 543, 746, 544), (317, 544, 685, 424), (318, 426, 638, 425), (318, 425, 685, 544), (318, 544, 746, 545), (318, 545, 686, 426), (319, 427, 638, 426), (319, 426, 686, 546), (319, 546, 744, 535), (319, 535, 679, 427), (320, 428, 639, 431), (320, 431, 684, 542), (320, 542, 747, 540), (320, 540, 682, 428), (321, 429, 639, 428), (321, 428, 682, 539), (321, 539, 745, 537), (321, 537, 680, 429), (322, 430, 639, 429), (322, 429, 680, 536), (322, 536, 744, 546), (322, 546, 686, 430), (323, 431, 639, 430), (323, 430, 686, 545), (323, 545, 746, 543), (323, 543, 684, 431), (324, 432, 640, 434), (324, 434, 687, 548), (324, 548, 748, 549), (324, 549, 688, 432), (325, 434, 640, 433), (325, 433, 689, 550), (325, 550, 749, 547), (325, 547, 687, 434), (326, 435, 641, 437), (326, 437, 690, 552), (326, 552, 749, 550), (326, 550, 689, 435), (327, 437, 641, 436), (327, 436, 691, 553), (327, 553, 751, 551), (327, 551, 690, 437), (328, 438, 642, 440), (328, 440, 692, 555), (328, 555, 751, 553), (328, 553, 691, 438), (329, 440, 642, 439), (329, 439, 693, 556), (329, 556, 750, 554), (329, 554, 692, 440), (330, 441, 643, 443), (330, 443, 694, 558), (330, 558, 750, 556), (330, 556, 693, 441), (331, 443, 643, 442), (331, 442, 688, 549), (331, 549, 748, 557), (331, 557, 694, 443), (332, 444, 644, 447), (332, 447, 687, 547), (332, 547, 749, 552), (332, 552, 690, 444), (333, 445, 644, 444), (333, 444, 690, 551), (333, 551, 751, 555), (333, 555, 692, 445), (334, 446, 644, 445), (334, 445, 692, 554), (334, 554, 750, 558), (334, 558, 694, 446), (335, 447, 644, 446), (335, 446, 694, 557), (335, 557, 748, 548), (335, 548, 687, 447), (336, 448, 645, 450), (336, 450, 695, 560), (336, 560, 752, 561), (336, 561, 696, 448), (337, 450, 645, 449), (337, 449, 697, 563), (337, 563, 753, 559), (337, 559, 695, 450), (338, 451, 646, 453), (338, 453, 698, 565), (338, 565, 753, 563), (338, 563, 697, 451), (339, 453, 646, 452), (339, 452, 699, 566), (339, 566, 756, 564), (339, 564, 698, 453), (340, 454, 647, 457), (340, 457, 695, 559), (340, 559, 753, 565), (340, 565, 698, 454), (341, 455, 647, 454), (341, 454, 698, 564), (341, 564, 756, 568), (341, 568, 700, 455), (342, 456, 647, 455), (342, 455, 700, 567), (342, 567, 755, 570), (342, 570, 701, 456), (343, 457, 647, 456), (343, 456, 701, 569), (343, 569, 752, 560), (343, 560, 695, 457), (344, 459, 648, 458), (344, 458, 706, 578), (344, 578, 759, 576), (344, 576, 705, 459), (345, 460, 649, 462), (345, 462, 707, 580), (345, 580, 759, 578), (345, 578, 706, 460), (346, 462, 649, 461), (346, 461, 703, 573), (346, 573, 757, 579), (346, 579, 707, 462), (347, 463, 650, 466), (347, 466, 702, 571), (347, 571, 758, 575), (347, 575, 704, 463), (348, 464, 650, 463), (348, 463, 704, 574), (348, 574, 760, 577), (348, 577, 705, 464), (349, 465, 650, 464), (349, 464, 705, 576), (349, 576, 759, 580), (349, 580, 707, 465), (350, 466, 650, 465), (350, 465, 707, 579), (350, 579, 757, 572), (350, 572, 702, 466), (351, 467, 651, 470), (351, 470, 712, 588), (351, 588, 765, 586), (351, 586, 711, 467), (352, 401, 670, 518), (352, 518, 738, 610), (352, 610, 630, 401), (353, 469, 651, 468), (353, 468, 713, 589), (353, 589, 764, 590), (353, 590, 714, 469), (354, 470, 651, 469), (354, 469, 714, 591), (354, 591, 763, 587), (354, 587, 712, 470), (355, 471, 652, 473), (355, 473, 715, 593), (355, 593, 763, 591), (355, 591, 714, 471), (356, 473, 652, 472), (356, 472, 709, 583), (356, 583, 761, 592), (356, 592, 715, 473), (357, 474, 653, 477), (357, 477, 708, 581), (357, 581, 762, 585), (357, 585, 710, 474), (358, 475, 653, 474), (358, 474, 710, 584), (358, 584, 765, 588), (358, 588, 712, 475), (359, 476, 653, 475), (359, 475, 712, 587), (359, 587, 763, 593), (359, 593, 715, 476), (360, 477, 653, 476), (360, 476, 715, 592), (360, 592, 761, 582), (360, 582, 708, 477), (361, 478, 654, 480), (361, 480, 716, 595), (361, 595, 766, 596), (361, 596, 717, 478), (362, 480, 654, 479), (362, 479, 718, 597), (362, 597, 767, 594), (362, 594, 716, 480), (363, 481, 655, 483), (363, 483, 719, 599), (363, 599, 767, 597), (363, 597, 718, 481), (364, 483, 655, 482), (364, 482, 720, 601), (364, 601, 769, 598), (364, 598, 719, 483), (365, 484, 656, 486), (365, 486, 721, 603), (365, 603, 769, 601), (365, 601, 720, 484), (366, 486, 656, 485), (366, 485, 722, 604), (366, 604, 768, 602), (366, 602, 721, 486), (367, 487, 657, 489), (367, 489, 723, 606), (367, 606, 768, 604), (367, 604, 722, 487), (368, 489, 657, 488), (368, 488, 717, 596), (368, 596, 766, 605), (368, 605, 723, 489), (369, 490, 658, 493), (369, 493, 716, 594), (369, 594, 767, 599), (369, 599, 719, 490), (370, 491, 658, 490), (370, 490, 719, 598), (370, 598, 769, 603), (370, 603, 721, 491), (371, 492, 658, 491), (371, 491, 721, 602), (371, 602, 768, 606), (371, 606, 723, 492), (372, 493, 658, 492), (372, 492, 723, 605), (372, 605, 766, 595), (372, 595, 716, 493), (373, 495, 659, 494), (373, 494, 725, 609), (373, 609, 771, 611), (373, 611, 726, 495), (374, 496, 659, 495), (374, 495, 726, 612), (374, 612, 773, 613), (374, 613, 727, 496), (375, 498, 660, 497), (375, 497, 727, 613), (375, 613, 773, 614), (375, 614, 728, 498), (376, 515, 669, 400), (376, 400, 630, 600), (376, 600, 735, 515), (377, 499, 661, 502), (377, 502, 728, 614), (377, 614, 773, 612), (377, 612, 726, 499), (378, 500, 661, 499), (378, 499, 726, 611), (378, 611, 771, 608), (378, 608, 724, 500), (379, 501, 661, 500), (379, 500, 724, 607), (379, 607, 770, 617), (379, 617, 729, 501), (380, 502, 661, 501), (380, 501, 729, 616), (380, 616, 772, 615), (380, 615, 728, 502), (381, 524, 673, 406), (381, 406, 632, 618), (381, 618, 736, 524), (382, 395, 666, 510), (382, 510, 732, 619), (382, 619, 628, 395), (383, 503, 662, 389), (383, 389, 626, 620), (383, 620, 730, 503), (384, 498, 728, 615), (384, 615, 772, 621), (384, 621, 660, 498), (385, 622, 696, 561), (385, 561, 752, 569), (385, 569, 701, 622), (386, 471, 714, 590), (386, 590, 764, 623), (386, 623, 652, 471), (387, 586, 765, 584), (387, 584, 710, 624), (387, 624, 711, 586), (388, 459, 705, 577), (388, 577, 760, 625), (388, 625, 648, 459)])
me_cylinder.polygons.foreach_set('use_smooth', [True] * 674)
me_cylinder.polygons.foreach_set('material_index', [0, 0, 0, 0, 0, 0, 0, 0, 0, 0, 0, 0, 0, 0, 0, 0, 0, 0, 0, 0, 0, 0, 0, 0, 0, 0, 0, 0, 0, 0, 0, 0, 0, 0, 0, 0, 0, 0, 0, 0, 0, 0, 0, 0, 0, 0, 0, 0, 0, 0, 0, 0, 0, 0, 0, 0, 0, 0, 0, 0, 0, 0, 0, 0, 0, 0, 0, 0, 0, 0, 0, 0, 0, 0, 0, 0, 0, 0, 0, 0, 0, 0, 0, 0, 0, 0, 0, 0, 0, 0, 0, 0, 0, 0, 0, 0, 0, 0, 0, 0, 0, 0, 0, 0, 0, 0, 0, 0, 0, 0, 0, 0, 0, 0, 0, 0, 0, 0, 0, 0, 0, 0, 0, 0, 0, 0, 0, 0, 0, 0, 0, 0, 0, 0, 0, 0, 0, 0, 0, 0, 0, 0, 0, 0, 0, 0, 0, 0, 0, 0, 0, 0, 0, 0, 0, 0, 0, 0, 0, 0, 0, 0, 0, 0, 0, 0, 0, 0, 0, 0, 0, 0, 0, 0, 0, 0, 0, 0, 0, 0, 0, 0, 0, 0, 0, 0, 0, 0, 0, 0, 0, 0, 0, 0, 0, 0, 0, 0, 0, 0, 0, 0, 0, 0, 0, 0, 0, 0, 0, 0, 0, 0, 0, 0, 0, 0, 0, 0, 0, 0, 0, 0, 0, 0, 0, 0, 0, 0, 0, 0, 0, 0, 0, 0, 0, 0, 0, 0, 0, 0, 0, 0, 0, 0, 0, 0, 0, 0, 0, 0, 0, 0, 0, 0, 0, 0, 0, 0, 0, 0, 0, 0, 0, 0, 0, 0, 0, 0, 0, 0, 0, 0, 0, 0, 0, 0, 0, 0, 0, 0, 0, 0, 0, 0, 0, 0, 0, 0, 1, 1, 1, 1, 1, 1, 1, 1, 1, 1, 1, 1, 1, 1, 1, 1, 1, 1, 1, 1, 1, 1, 1, 1, 1, 1, 1, 1, 1, 1, 1, 1, 1, 1, 1, 1, 1, 1, 1, 1, 1, 1, 1, 1, 1, 1, 1, 1, 1, 1, 1, 1, 1, 1, 1, 1, 1, 1, 1, 1, 1, 1, 1, 1, 1, 1, 1, 1, 1, 1, 1, 1, 1, 1, 1, 1, 1, 1, 1, 1, 1, 1, 1, 1, 1, 1, 1, 1, 1, 1, 1, 1, 1, 1, 1, 1, 1, 1, 1, 1, 1, 1, 1, 1, 1, 1, 1, 1, 1, 1, 1, 1, 1, 1, 1, 1, 1, 1, 1, 1, 1, 1, 1, 1, 1, 1, 1, 1, 1, 1, 1, 1, 1, 1, 1, 1, 1, 1, 1, 1, 1, 1, 1, 1, 1, 1, 1, 1, 1, 1, 1, 1, 1, 1, 1, 1, 1, 1, 1, 1, 1, 1, 1, 1, 1, 1, 1, 1, 1, 1, 1, 1, 1, 1, 1, 1, 1, 1, 1, 1, 1, 1, 1, 1, 1, 1, 1, 1, 1, 1, 1, 1, 1, 1, 1, 1, 1, 1, 1, 1, 1, 1, 1, 1, 1, 1, 1, 1, 1, 1, 1, 1, 1, 1, 1, 1, 1, 1, 1, 1, 1, 1, 1, 1, 1, 1, 1, 1, 1, 1, 1, 1, 1, 1, 1, 1, 1, 1, 1, 1, 1, 1, 1, 1, 1, 1, 1, 1, 1, 1, 1, 1, 1, 1, 1, 1, 1, 1, 1, 1, 1, 1, 1, 1, 1, 1, 1, 1, 1, 1, 1, 1, 1, 1, 1, 1, 1, 1, 1, 1, 1, 1, 1, 1, 1, 1, 1, 1, 1, 1, 1, 1, 1, 1, 1, 1, 1, 1, 1, 1, 1, 1, 1, 1, 1, 1, 1, 1, 1, 1, 1, 1, 1, 1, 1, 1, 1, 1, 1, 1, 1, 1, 1, 1, 1, 1, 1, 1, 1, 1, 1, 1, 1, 1, 1, 1, 1, 1, 1, 1, 1, 1, 1, 1, 1, 1, 1, 1, 1, 1, 1, 1, 1, 1, 1, 1, 1, 1, 1, 1, 1, 1, 1, 1, 1, 1, 1, 1, 1, 1, 1, 1, 1, 1, 1, 1, 1, 1, 1, 1, 1, 1, 1, 1, 1, 1])
_uv = me_cylinder.uv_layers.new(name='UVMap')
_uv.uv.foreach_set('vector', [1.773, 0.3756, 2.382, 0.2723, 2.413, 0.3098, 1.794, 0.4148, 1.773, 0.3756, 1.794, 0.4148, 1.153, 0.4787, 1.142, 0.4384, 0.5, -2.0, 1.773, 0.3756, 1.142, 0.4384, 0.5, 0.4594, 0.5, 0.4594, 1.142, 0.4384, 1.153, 0.4787, 0.5, 0.5, 0.5, 0.4594, 0.5, 0.5, -0.1527, 0.4787, -0.1421, 0.4384, 0.5, -2.0, 0.5, 0.4594, -0.1421, 0.4384, -0.7731, 0.3756, -0.7731, 0.3756, -0.1421, 0.4384, -0.1527, 0.4787, -0.7941, 0.4148, -0.7731, 0.3756, -0.7941, 0.4148, -1.413, 0.3098, -1.382, 0.2723, 0.5, -2.0, -0.7731, 0.3756, -1.382, 0.2723, -1.959, 0.1299, -1.959, 0.1299, -1.382, 0.2723, -1.413, 0.3098, -2.0, 0.1651, -1.959, 0.1299, -2.0, 0.1651, -2.544, -0.01654, -2.494, -0.04877, 0.5, -2.0, -1.959, 0.1299, -2.494, -0.04877, -2.978, -0.261, -2.978, -0.261, -2.494, -0.04877, -2.544, -0.01654, -3.036, -0.2322, -2.978, -0.261, -3.036, -0.2322, -3.467, -0.478, -3.402, -0.5028, 0.5, -2.0, -2.978, -0.261, -3.402, -0.5028, -3.76, -0.7703, -3.76, -0.7703, -3.402, -0.5028, -3.467, -0.478, -3.83, -0.75, -3.76, -0.7703, -3.83, -0.75, -4.12, -1.043, -4.045, -1.059, 0.5, -2.0, -3.76, -0.7703, -4.045, -1.059, -4.251, -1.363, -4.251, -1.363, -4.045, -1.059, -4.12, -1.043, -4.33, -1.353, -4.251, -1.363, -4.33, -1.353, -4.457, -1.674, -4.377, -1.679, 0.5, -2.0, -4.251, -1.363, -4.377, -1.679, -4.419, -2.0, -4.419, -2.0, -4.377, -1.679, -4.457, -1.674, -4.5, -2.0, -4.419, -2.0, -4.5, -2.0, -4.457, -2.326, -4.377, -2.321, 0.5, -2.0, -4.419, -2.0, -4.377, -2.321, -4.251, -2.637, -4.251, -2.637, -4.377, -2.321, -4.457, -2.326, -4.33, -2.647, -4.251, -2.637, -4.33, -2.647, -4.12, -2.957, -4.044, -2.941, 0.5, -2.0, -4.251, -2.637, -4.044, -2.941, -3.76, -3.23, -3.76, -3.23, -4.044, -2.941, -4.12, -2.957, -3.83, -3.25, -3.76, -3.23, -3.83, -3.25, -3.467, -3.522, -3.402, -3.497, 0.5, -2.0, -3.76, -3.23, -3.402, -3.497, -2.978, -3.739, -2.978, -3.739, -3.402, -3.497, -3.467, -3.522, -3.036, -3.768, -2.978, -3.739, -3.036, -3.768, -2.544, -3.983, -2.494, -3.951, 0.5, -2.0, -2.978, -3.739, -2.494, -3.951, -1.959, -4.13, -1.959, -4.13, -2.494, -3.951, -2.544, -3.983, -2.0, -4.165, -1.959, -4.13, -2.0, -4.165, -1.413, -4.31, -1.382, -4.272, 0.5, -2.0, -1.959, -4.13, -1.382, -4.272, -0.7731, -4.376, -0.7731, -4.376, -1.382, -4.272, -1.413, -4.31, -0.7941, -4.415, -0.7731, -4.376, -0.7941, -4.415, -0.1527, -4.479, -0.142, -4.438, 0.5, -2.0, -0.7731, -4.376, -0.142, -4.438, 0.5, -4.459, 0.5, -4.459, -0.142, -4.438, -0.1527, -4.479, 0.5, -4.5, 0.5, -4.459, 0.5, -4.5, 1.153, -4.479, 1.142, -4.438, 0.5, -2.0, 0.5, -4.459, 1.142, -4.438, 1.773, -4.376, 1.773, -4.376, 1.142, -4.438, 1.153, -4.479, 1.794, -4.415, 1.773, -4.376, 1.794, -4.415, 2.413, -4.31, 2.382, -4.272, 0.5, -2.0, 1.773, -4.376, 2.382, -4.272, 2.959, -4.13, 2.959, -4.13, 2.382, -4.272, 2.413, -4.31, 3.0, -4.165, 2.959, -4.13, 3.0, -4.165, 3.544, -3.983, 3.494, -3.951, 0.5, -2.0, 2.959, -4.13, 3.494, -3.951, 3.978, -3.739, 3.978, -3.739, 3.494, -3.951, 3.544, -3.983, 4.036, -3.768, 3.978, -3.739, 4.036, -3.768, 4.467, -3.522, 4.402, -3.497, 0.5, -2.0, 3.978, -3.739, 4.402, -3.497, 4.76, -3.23, 4.76, -3.23, 4.402, -3.497, 4.467, -3.522, 4.83, -3.25, 4.76, -3.23, 4.83, -3.25, 5.12, -2.957, 5.044, -2.941, 0.5, -2.0, 4.76, -3.23, 5.044, -2.941, 5.251, -2.637, 5.251, -2.637, 5.044, -2.941, 5.12, -2.957, 5.33, -2.647, 5.251, -2.637, 5.33, -2.647, 5.457, -2.326, 5.377, -2.321, 0.5, -2.0, 5.251, -2.637, 5.377, -2.321, 5.419, -2.0, 5.419, -2.0, 5.377, -2.321, 5.457, -2.326, 5.5, -2.0, 5.419, -2.0, 5.5, -2.0, 5.457, -1.674, 5.377, -1.679, 0.5, -2.0, 5.419, -2.0, 5.377, -1.679, 5.251, -1.363, 5.251, -1.363, 5.377, -1.679, 5.457, -1.674, 5.33, -1.353, 5.251, -1.363, 5.33, -1.353, 5.12, -1.043, 5.044, -1.059, 0.5, -2.0, 5.251, -1.363, 5.044, -1.059, 4.76, -0.7703, 4.76, -0.7703, 5.044, -1.059, 5.12, -1.043, 4.83, -0.75, 4.76, -0.7703, 4.83, -0.75, 4.467, -0.478, 4.402, -0.5028, 0.5, -2.0, 4.76, -0.7703, 4.402, -0.5028, 3.978, -0.261, -0.8933, 4.682, -0.3793, 4.062, -0.1077, 4.134, -0.4423, 4.758, -3.141, 3.0, -1.848, 3.0, -1.778, 3.15, -3.11, 3.238, 0.5, -2.0, 2.959, 0.1299, 2.382, 0.2723, 1.773, 0.3756, 2.959, 0.1299, 3.494, -0.04877, 3.544, -0.01654, 3.0, 0.1651, 2.959, 0.1299, 3.0, 0.1651, 2.413, 0.3098, 2.382, 0.2723, -3.11, 2.763, -1.778, 2.85, -1.848, 3.0, -3.141, 3.0, 3.978, -0.261, 4.402, -0.5028, 4.467, -0.478, 4.036, -0.2322, 3.978, -0.261, 4.036, -0.2322, 3.544, -0.01654, 3.494, -0.04877, 0.5, -2.0, 3.978, -0.261, 3.494, -0.04877, 2.959, 0.1299, 3.388, 4.108, 2.323, 3.7, 2.533, 3.587, 3.653, 3.91, -0.4423, 4.758, -0.1077, 4.134, 0.2, 4.139, 0.02471, 4.805, 3.388, 1.892, 2.323, 2.301, 2.16, 2.17, 3.074, 1.713, 3.653, 3.91, 2.533, 3.587, 2.623, 3.44, 3.864, 3.697, -2.388, 1.892, -1.323, 2.301, -1.533, 2.413, -2.653, 2.09, 3.074, 1.713, 2.16, 2.17, 1.899, 2.089, 2.716, 1.556, -2.388, 4.108, -1.323, 3.699, -1.16, 3.83, -2.074, 4.287, -2.653, 2.09, -1.533, 2.413, -1.623, 2.561, -2.864, 2.304, 1.893, 4.682, 1.379, 4.062, 1.674, 4.017, 2.32, 4.577, -2.074, 4.287, -1.16, 3.83, -0.8987, 3.912, -1.716, 4.444, 4.11, 2.763, 2.778, 2.85, 2.768, 2.696, 4.016, 2.529, 2.32, 4.577, 1.674, 4.017, 1.899, 3.912, 2.716, 4.444, 0.9751, 1.195, 0.7998, 1.861, 0.4999, 1.826, 0.4999, 1.18, 4.016, 2.529, 2.768, 2.696, 2.623, 2.561, 3.864, 2.304, -0.8933, 1.318, -0.3793, 1.939, -0.6739, 1.984, -1.32, 1.424, 0.4999, 1.18, 0.4999, 1.826, 0.2, 1.861, 0.02471, 1.195, -1.778, 3.15, -1.768, 3.304, -3.017, 3.471, -3.11, 3.238, -1.32, 1.424, -0.6739, 1.984, -0.8987, 2.089, -1.716, 1.556, 0.2, 4.139, 0.4999, 4.174, 0.4999, 4.82, 0.02471, 4.805, -3.017, 3.471, -1.768, 3.304, -1.623, 3.44, -2.864, 3.697, 2.623, 3.44, 2.768, 3.304, 4.017, 3.471, 3.864, 3.697, 0.4999, 4.82, 0.4999, 4.174, 0.7998, 4.139, 0.9751, 4.805, 1.899, 2.089, 1.674, 1.984, 2.32, 1.424, 2.716, 1.556, 4.017, 3.471, 2.768, 3.304, 2.778, 3.15, 4.11, 3.238, -1.623, 2.561, -1.768, 2.696, -3.017, 2.529, -2.864, 2.304, 2.32, 1.424, 1.674, 1.984, 1.379, 1.939, 1.893, 1.318, -0.8987, 3.912, -0.6739, 4.017, -1.32, 4.577, -1.716, 4.444, -3.017, 2.529, -1.768, 2.696, -1.778, 2.85, -3.11, 2.763, 1.899, 3.912, 2.16, 3.83, 3.074, 4.287, 2.716, 4.444, -1.32, 4.577, -0.6739, 4.017, -0.3793, 4.062, -0.8933, 4.682, 2.623, 2.561, 2.533, 2.413, 3.653, 2.09, 3.864, 2.304, 3.074, 4.287, 2.16, 3.83, 2.323, 3.7, 3.388, 4.108, -0.8987, 2.089, -1.16, 2.17, -2.074, 1.713, -1.716, 1.556, 3.653, 2.09, 2.533, 2.413, 2.323, 2.301, 3.388, 1.892, -1.623, 3.44, -1.533, 3.587, -2.653, 3.91, -2.864, 3.697, -2.074, 1.713, -1.16, 2.17, -1.323, 2.301, -2.388, 1.892, 0.2, 1.861, -0.1077, 1.866, -0.4423, 1.242, 0.02471, 1.195, -2.653, 3.91, -1.533, 3.587, -1.323, 3.699, -2.388, 4.108, 0.7998, 4.139, 1.108, 4.134, 1.442, 4.758, 0.9751, 4.805, -0.4423, 1.242, -0.1077, 1.866, -0.3793, 1.939, -0.8933, 1.318, 2.778, 3.15, 2.848, 3.0, 4.141, 3.0, 4.11, 3.238, 1.442, 4.758, 1.108, 4.134, 1.379, 4.062, 1.893, 4.682, 1.379, 1.939, 1.108, 1.866, 1.442, 1.242, 1.893, 1.318, 4.141, 3.0, 2.848, 3.0, 2.778, 2.85, 4.11, 2.763, 1.442, 1.242, 1.108, 1.866, 0.7998, 1.861, 0.9751, 1.195, 0.2, 1.861, 0.4999, 3.0, -0.3793, 1.939, -0.1077, 1.866, 0.4999, 3.0, 0.2, 1.861, 0.4999, 1.826, 0.7998, 1.861, 0.4999, 3.0, 0.7998, 1.861, 1.108, 1.866, 1.379, 1.939, 0.4999, 3.0, 1.379, 1.939, 1.674, 1.984, 1.899, 2.089, 0.4999, 3.0, 1.899, 2.089, 2.16, 2.17, 2.323, 2.301, 0.4999, 3.0, 2.323, 2.301, 2.533, 2.413, 2.623, 2.561, 0.4999, 3.0, 2.623, 2.561, 2.768, 2.696, 2.778, 2.85, 0.4999, 3.0, 2.778, 2.85, 2.848, 3.0, 2.778, 3.15, 0.4999, 3.0, 2.778, 3.15, 2.768, 3.304, 2.623, 3.44, 0.4999, 3.0, 2.623, 3.44, 2.533, 3.587, 2.323, 3.7, 0.4999, 3.0, 2.323, 3.7, 2.16, 3.83, 1.899, 3.912, 0.4999, 3.0, 1.899, 3.912, 1.674, 4.017, 1.379, 4.062, 0.4999, 3.0, 1.379, 4.062, 1.108, 4.134, 0.7998, 4.139, 0.2, 4.139, 0.4999, 3.0, 0.7998, 4.139, 0.4999, 4.174, -0.3793, 4.062, 0.4999, 3.0, 0.2, 4.139, -0.1077, 4.134, -0.8987, 3.912, 0.4999, 3.0, -0.3793, 4.062, -0.6739, 4.017, -1.323, 3.699, 0.4999, 3.0, -0.8987, 3.912, -1.16, 3.83, -1.623, 3.44, 0.4999, 3.0, -1.323, 3.699, -1.533, 3.587, -1.778, 3.15, 0.4999, 3.0, -1.623, 3.44, -1.768, 3.304, -1.778, 2.85, 0.4999, 3.0, -1.778, 3.15, -1.848, 3.0, -1.623, 2.561, 0.4999, 3.0, -1.778, 2.85, -1.768, 2.696, -1.323, 2.301, 0.4999, 3.0, -1.623, 2.561, -1.533, 2.413, -0.8987, 2.089, 0.4999, 3.0, -1.323, 2.301, -1.16, 2.17, -0.3793, 1.939, 0.4999, 3.0, -0.8987, 2.089, -0.6739, 1.984, 1.893, 1.318, 1.442, 1.242, 1.729, 0.707, 2.317, 0.8067, 1.78, 0.6117, 1.145, 0.5485, 1.153, 0.5213, 1.794, 0.5852, 1.78, 0.6117, 1.794, 0.5852, 2.413, 0.6902, 2.393, 0.7155, 1.78, 0.6117, 2.393, 0.7155, 2.317, 0.8067, 1.729, 0.707, 1.78, 0.6117, 1.729, 0.707, 1.12, 0.6463, 1.145, 0.5485, 5.445, 3.0, 5.403, 2.677, 5.457, 2.674, 5.5, 3.0, 5.445, 3.0, 5.5, 3.0, 5.457, 3.326, 5.403, 3.323, 5.445, 3.0, 5.403, 3.323, 5.208, 3.31, 5.248, 3.0, 5.445, 3.0, 5.248, 3.0, 5.208, 2.69, 5.403, 2.677, 1.78, 5.388, 2.393, 5.285, 2.413, 5.31, 1.794, 5.415, 1.78, 5.388, 1.794, 5.415, 1.153, 5.479, 1.145, 5.452, 1.78, 5.388, 1.145, 5.452, 1.12, 5.354, 1.729, 5.293, 1.78, 5.388, 1.729, 5.293, 2.317, 5.194, 2.393, 5.285, -0.78, 0.6116, -1.393, 0.7155, -1.413, 0.6902, -0.7941, 0.5852, -0.78, 0.6116, -0.7941, 0.5852, -0.1527, 0.5213, -0.1455, 0.5485, -0.78, 0.6116, -0.1455, 0.5485, -0.1198, 0.6463, -0.7289, 0.707, -0.78, 0.6116, -0.7289, 0.707, -1.317, 0.8067, -1.393, 0.7155, -3.783, 4.236, -3.424, 4.505, -3.467, 4.522, -3.83, 4.25, -3.783, 4.236, -3.83, 4.25, -4.12, 3.957, -4.069, 3.946, -3.783, 4.236, -4.069, 3.946, -3.887, 3.909, -3.612, 4.187, -3.783, 4.236, -3.612, 4.187, -3.267, 4.445, -3.424, 4.505, -2.997, 1.252, -3.424, 1.495, -3.467, 1.478, -3.036, 1.232, -2.997, 1.252, -3.036, 1.232, -2.544, 1.017, -2.511, 1.038, -2.997, 1.252, -2.511, 1.038, -2.391, 1.117, -2.857, 1.321, -2.997, 1.252, -2.857, 1.321, -3.267, 1.555, -3.424, 1.495, 4.783, 1.764, 4.424, 1.495, 4.467, 1.478, 4.83, 1.75, 4.783, 1.764, 4.83, 1.75, 5.12, 2.043, 5.069, 2.054, 4.783, 1.764, 5.069, 2.054, 4.887, 2.092, 4.612, 1.813, 4.783, 1.764, 4.612, 1.813, 4.267, 1.555, 4.424, 1.495, 3.997, 4.748, 4.424, 4.505, 4.467, 4.522, 4.036, 4.768, 3.997, 4.748, 4.036, 4.768, 3.544, 4.983, 3.511, 4.962, 3.997, 4.748, 3.511, 4.962, 3.39, 4.884, 3.857, 4.679, 3.997, 4.748, 3.857, 4.679, 4.267, 4.445, 4.424, 4.505, -1.973, 5.141, -1.393, 5.285, -1.413, 5.31, -2.0, 5.165, -1.973, 5.141, -2.0, 5.165, -2.544, 4.983, -2.511, 4.962, -1.973, 5.141, -2.511, 4.962, -2.391, 4.884, -1.874, 5.056, -1.973, 5.141, -1.874, 5.056, -1.317, 5.193, -1.393, 5.285, -4.277, 2.36, -4.403, 2.677, -4.457, 2.674, -4.33, 2.353, -4.277, 2.36, -4.33, 2.353, -4.12, 2.043, -4.069, 2.054, -4.277, 2.36, -4.069, 2.054, -3.887, 2.092, -4.086, 2.386, -4.277, 2.36, -4.086, 2.386, -4.208, 2.69, -4.403, 2.677, 2.973, 0.8587, 2.393, 0.7155, 2.413, 0.6902, 3.0, 0.8349, 2.973, 0.8587, 3.0, 0.8349, 3.544, 1.017, 3.511, 1.038, 2.973, 0.8587, 3.511, 1.038, 3.391, 1.117, 2.874, 0.9441, 2.973, 0.8587, 2.874, 0.9441, 2.317, 0.8067, 2.393, 0.7155, 5.277, 3.64, 5.403, 3.323, 5.457, 3.326, 5.33, 3.647, 5.277, 3.64, 5.33, 3.647, 5.12, 3.957, 5.069, 3.946, 5.277, 3.64, 5.069, 3.946, 4.887, 3.909, 5.086, 3.615, 5.277, 3.64, 5.086, 3.615, 5.208, 3.31, 5.403, 3.323, 0.5, 5.473, 1.145, 5.452, 1.153, 5.479, 0.5, 5.5, 0.5, 5.473, 0.5, 5.5, -0.1527, 5.479, -0.1455, 5.452, 0.5, 5.473, -0.1455, 5.452, -0.1198, 5.354, 0.5, 5.374, 0.5, 5.473, 0.5, 5.374, 1.12, 5.354, 1.145, 5.452, -4.277, 3.64, -4.069, 3.946, -4.12, 3.957, -4.33, 3.647, -4.277, 3.64, -4.33, 3.647, -4.457, 3.326, -4.403, 3.323, -4.277, 3.64, -4.403, 3.323, -4.208, 3.31, -4.086, 3.615, -4.277, 3.64, -4.086, 3.615, -3.887, 3.909, -4.069, 3.946, -1.973, 0.8587, -2.511, 1.038, -2.544, 1.017, -2.0, 0.8349, -1.973, 0.8587, -2.0, 0.8349, -1.413, 0.6902, -1.393, 0.7155, -1.973, 0.8587, -1.393, 0.7155, -1.317, 0.8067, -1.874, 0.9441, -1.973, 0.8587, -1.874, 0.9441, -2.391, 1.117, -2.511, 1.038, 0.5, 0.5274, -0.1455, 0.5485, -0.1527, 0.5213, 0.5, 0.5, 0.5, 0.5274, 0.5, 0.5, 1.153, 0.5213, 1.145, 0.5485, 0.5, 0.5274, 1.145, 0.5485, 1.12, 0.6463, 0.5, 0.6261, 0.5, 0.5274, 0.5, 0.6261, -0.1198, 0.6463, -0.1455, 0.5485, 5.277, 2.36, 5.069, 2.054, 5.12, 2.043, 5.33, 2.353, 5.277, 2.36, 5.33, 2.353, 5.457, 2.674, 5.403, 2.677, 5.277, 2.36, 5.403, 2.677, 5.208, 2.69, 5.086, 2.386, 5.277, 2.36, 5.086, 2.386, 4.887, 2.092, 5.069, 2.054, 2.973, 5.141, 3.511, 4.962, 3.544, 4.983, 3.0, 5.165, 2.973, 5.141, 3.0, 5.165, 2.413, 5.31, 2.393, 5.285, 2.973, 5.141, 2.393, 5.285, 2.317, 5.194, 2.874, 5.056, 2.973, 5.141, 2.874, 5.056, 3.39, 4.884, 3.511, 4.962, -2.997, 4.748, -2.511, 4.962, -2.544, 4.983, -3.036, 4.768, -2.997, 4.748, -3.036, 4.768, -3.467, 4.522, -3.424, 4.505, -2.997, 4.748, -3.424, 4.505, -3.267, 4.445, -2.857, 4.679, -2.997, 4.748, -2.857, 4.679, -2.391, 4.884, -2.511, 4.962, -3.783, 1.764, -4.069, 2.054, -4.12, 2.043, -3.83, 1.75, -3.783, 1.764, -3.83, 1.75, -3.467, 1.478, -3.424, 1.495, -3.783, 1.764, -3.424, 1.495, -3.267, 1.555, -3.612, 1.813, -3.783, 1.764, -3.612, 1.813, -3.887, 2.092, -4.069, 2.054, 3.997, 1.252, 3.511, 1.038, 3.544, 1.017, 4.036, 1.232, 3.997, 1.252, 4.036, 1.232, 4.467, 1.478, 4.424, 1.495, 3.997, 1.252, 4.424, 1.495, 4.267, 1.555, 3.857, 1.321, 3.997, 1.252, 3.857, 1.321, 3.391, 1.117, 3.511, 1.038, 4.783, 4.236, 5.069, 3.946, 5.12, 3.957, 4.83, 4.25, 4.783, 4.236, 4.83, 4.25, 4.467, 4.522, 4.424, 4.505, 4.783, 4.236, 4.424, 4.505, 4.267, 4.445, 4.612, 4.187, 4.783, 4.236, 4.612, 4.187, 4.887, 3.909, 5.069, 3.946, -0.78, 5.388, -0.1455, 5.452, -0.1527, 5.479, -0.7941, 5.415, -0.78, 5.388, -0.7941, 5.415, -1.413, 5.31, -1.393, 5.285, -0.78, 5.388, -1.393, 5.285, -1.317, 5.193, -0.7289, 5.293, -0.78, 5.388, -0.7289, 5.293, -0.1198, 5.354, -0.1455, 5.452, -4.445, 3.0, -4.403, 3.323, -4.457, 3.326, -4.5, 3.0, -4.445, 3.0, -4.5, 3.0, -4.457, 2.674, -4.403, 2.677, -4.445, 3.0, -4.403, 2.677, -4.208, 2.69, -4.248, 3.0, -4.445, 3.0, -4.248, 3.0, -4.208, 3.31, -4.403, 3.323, 4.11, 3.238, 4.141, 3.0, 5.248, 3.0, 5.208, 3.31, 1.729, 0.707, 1.442, 1.242, 0.9751, 1.195, 1.12, 0.6463, 0.9751, 4.805, 1.442, 4.758, 1.729, 5.293, 1.12, 5.354, 5.248, 3.0, 4.141, 3.0, 4.11, 2.763, 5.208, 2.69, 0.02471, 1.195, -0.4423, 1.242, -0.7289, 0.707, -0.1198, 0.6463, 1.729, 5.293, 1.442, 4.758, 1.893, 4.682, 2.317, 5.194, -2.864, 3.697, -2.653, 3.91, -3.612, 4.187, -3.887, 3.909, -0.7289, 0.707, -0.4423, 1.242, -0.8933, 1.318, -1.317, 0.8067, -1.716, 1.556, -2.074, 1.713, -2.857, 1.321, -2.391, 1.117, -3.612, 4.187, -2.653, 3.91, -2.388, 4.108, -3.267, 4.445, 3.864, 2.304, 3.653, 2.09, 4.612, 1.813, 4.887, 2.092, -2.857, 1.321, -2.074, 1.713, -2.388, 1.892, -3.267, 1.555, 2.716, 4.444, 3.074, 4.287, 3.857, 4.679, 3.39, 4.884, 4.612, 1.813, 3.653, 2.09, 3.388, 1.892, 4.267, 1.555, -1.716, 4.444, -1.32, 4.577, -1.874, 5.056, -2.391, 4.884, 3.857, 4.679, 3.074, 4.287, 3.388, 4.108, 4.267, 4.445, -2.864, 2.304, -3.017, 2.529, -4.086, 2.386, -3.887, 2.092, -1.874, 5.056, -1.32, 4.577, -0.8933, 4.682, -1.317, 5.193, 2.716, 1.556, 2.32, 1.424, 2.874, 0.9441, 3.391, 1.117, -4.086, 2.386, -3.017, 2.529, -3.11, 2.763, -4.208, 2.69, 3.864, 3.697, 4.017, 3.471, 5.086, 3.615, 4.887, 3.909, 2.874, 0.9441, 2.32, 1.424, 1.893, 1.318, 2.317, 0.8067, 0.02471, 4.805, 0.4999, 4.82, 0.5, 5.374, -0.1198, 5.354, 5.086, 3.615, 4.017, 3.471, 4.11, 3.238, 5.208, 3.31, -3.11, 3.238, -3.017, 3.471, -4.086, 3.615, -4.208, 3.31, 0.5, 5.374, 0.4999, 4.82, 0.9751, 4.805, 1.12, 5.354, -1.317, 0.8067, -0.8933, 1.318, -1.32, 1.424, -1.874, 0.9441, -4.086, 3.615, -3.017, 3.471, -2.864, 3.697, -3.887, 3.909, 1.12, 0.6463, 0.9751, 1.195, 0.4999, 1.18, 0.5, 0.6261, -1.874, 0.9441, -1.32, 1.424, -1.716, 1.556, -2.391, 1.117, 5.208, 2.69, 4.11, 2.763, 4.016, 2.529, 5.086, 2.386, 0.5, 0.6261, 0.4999, 1.18, 0.02471, 1.195, -0.1198, 0.6463, 2.317, 5.194, 1.893, 4.682, 2.32, 4.577, 2.874, 5.056, 5.086, 2.386, 4.016, 2.529, 3.864, 2.304, 4.887, 2.092, -3.267, 4.445, -2.388, 4.108, -2.074, 4.287, -2.857, 4.679, 2.874, 5.056, 2.32, 4.577, 2.716, 4.444, 3.39, 4.884, -3.267, 1.555, -2.388, 1.892, -2.653, 2.09, -3.612, 1.813, -2.857, 4.679, -2.074, 4.287, -1.716, 4.444, -2.391, 4.884, 4.267, 1.555, 3.388, 1.892, 3.074, 1.713, 3.857, 1.321, -3.612, 1.813, -2.653, 2.09, -2.864, 2.304, -3.887, 2.092, 4.267, 4.445, 3.388, 4.108, 3.653, 3.91, 4.612, 4.187, 3.857, 1.321, 3.074, 1.713, 2.716, 1.556, 3.391, 1.117, -1.317, 5.193, -0.8933, 4.682, -0.4423, 4.758, -0.7289, 5.293, 4.612, 4.187, 3.653, 3.91, 3.864, 3.697, 4.887, 3.909, -4.208, 2.69, -3.11, 2.763, -3.141, 3.0, -4.248, 3.0, -0.7289, 5.293, -0.4423, 4.758, 0.02471, 4.805, -0.1198, 5.354, -4.248, 3.0, -3.141, 3.0, -3.11, 3.238, -4.208, 3.31, 0.6866, 0.5935, 0.7036, 0.5936, 0.6475, 0.5933, 0.6866, 0.6386, 0.6866, 0.5935, 0.6866, 0.6386, 0.6697, 0.6385, 0.6697, 0.5934, 0.6866, 0.5935, 0.6697, 0.5934, 0.6697, 0.5483, 0.6866, 0.5484, 0.6866, 0.5935, 0.6866, 0.5484, 0.7036, 0.5485, 0.7036, 0.5936, 0.01698, 0.8347, 0.01698, 0.8008, 0.03397, 0.8008, 0.03397, 0.8347, 0.01698, 0.8347, 0.03397, 0.8347, 0.03397, 0.8686, 0.01698, 0.8686, 0.01698, 0.8347, 0.01698, 0.8686, 0.0, 0.8686, 8.101e-09, 0.8347, 0.01698, 0.8347, 8.101e-09, 0.8347, 1.623e-08, 0.8008, 0.01698, 0.8008, 0.01698, 0.7669, 0.03397, 0.7669, 0.03397, 0.8008, 0.01698, 0.8008, 0.01698, 0.7669, 0.01698, 0.8008, 1.623e-08, 0.8008, 2.44e-08, 0.7669, 0.01698, 0.7669, 2.44e-08, 0.7669, 3.26e-08, 0.733, 0.01698, 0.733, 0.01698, 0.7669, 0.01698, 0.733, 0.03397, 0.733, 0.03397, 0.7669, 0.7253, 0.4126, 0.7253, 0.4577, 0.7084, 0.4578, 0.7084, 0.4127, 0.7253, 0.4126, 0.7084, 0.4127, 0.7084, 0.3676, 0.7253, 0.3675, 0.7253, 0.4126, 0.7253, 0.3675, 0.7422, 0.3674, 0.7422, 0.4125, 0.7253, 0.4126, 0.7422, 0.4125, 0.7422, 0.4576, 0.7253, 0.4577, 0.1699, 0.2306, 0.2039, 0.2306, 0.2039, 0.2756, 0.1699, 0.2756, 0.1699, 0.2306, 0.1699, 0.2756, 0.1359, 0.2756, 0.1359, 0.2306, 0.1699, 0.2306, 0.1359, 0.2306, 0.1359, 0.1855, 0.1699, 0.1856, 0.1699, 0.2306, 0.1699, 0.1856, 0.2039, 0.1856, 0.2039, 0.2306, 0.2378, 0.2306, 0.2378, 0.2756, 0.2039, 0.2756, 0.2039, 0.2306, 0.2378, 0.2306, 0.2039, 0.2306, 0.2039, 0.1856, 0.2378, 0.1856, 0.2378, 0.2306, 0.2378, 0.1856, 0.2718, 0.1856, 0.2718, 0.2306, 0.2378, 0.2306, 0.2718, 0.2306, 0.3258, 0.3098, 0.2378, 0.2756, 0.2378, 0.3206, 0.2039, 0.3206, 0.2039, 0.2756, 0.2378, 0.2756, 0.2378, 0.3206, 0.2378, 0.2756, 0.3258, 0.3098, 0.2993, 0.3471, 0.2378, 0.3206, 0.2993, 0.3471, 0.3173, 0.3998, 0.2378, 0.3657, 0.2378, 0.3206, 0.2378, 0.3657, 0.2039, 0.3656, 0.2039, 0.3206, 0.1699, 0.3206, 0.1699, 0.2756, 0.2039, 0.2756, 0.2039, 0.3206, 0.1699, 0.3206, 0.2039, 0.3206, 0.2039, 0.3656, 0.1699, 0.3656, 0.1699, 0.3206, 0.1699, 0.3656, 0.1359, 0.3656, 0.1359, 0.3206, 0.1699, 0.3206, 0.1359, 0.3206, 0.1359, 0.2756, 0.1699, 0.2756, 0.9542, 0.5826, 0.9695, 0.5853, 0.8441, 0.5417, 0.9542, 0.6143, 0.9542, 0.5826, 0.9542, 0.6143, 0.9389, 0.6116, 0.9389, 0.5799, 0.9542, 0.5826, 0.9389, 0.5799, 0.9389, 0.5483, 0.9542, 0.551, 0.9542, 0.5826, 0.9542, 0.551, 0.9695, 0.5536, 0.9695, 0.5853, 0.2792, 0.1384, 0.2667, 0.139, 0.2667, 0.09381, 0.2792, 0.09328, 0.2792, 0.1384, 0.2792, 0.09328, 0.2909, 0.09263, 0.2909, 0.1378, 0.2792, 0.1384, 0.2909, 0.1378, 0.3757, 0.2259, 0.3367, 0.2084, 0.2792, 0.1384, 0.3367, 0.2084, 0.3516, 0.2384, 0.2667, 0.139, 0.2526, 0.1393, 0.2526, 0.09411, 0.2667, 0.09381, 0.2667, 0.139, 0.2526, 0.1393, 0.2667, 0.139, 0.3516, 0.2384, 0.2526, 0.1844, 0.2526, 0.1393, 0.2526, 0.1844, 0.2361, 0.1844, 0.2361, 0.1392, 0.2526, 0.1393, 0.2361, 0.1392, 0.2361, 0.09406, 0.2526, 0.09411, 0.2526, 0.04895, 0.2667, 0.04865, 0.2667, 0.09381, 0.2526, 0.09411, 0.2526, 0.04895, 0.2526, 0.09411, 0.2361, 0.09406, 0.2361, 0.0489, 0.2526, 0.04895, 0.2361, 0.0489, 0.2361, 0.003736, 0.2526, 0.003791, 0.2526, 0.04895, 0.2526, 0.003791, 0.2667, 0.003494, 0.2667, 0.04865, 0.2792, 0.04812, 0.2792, 0.09328, 0.2667, 0.09381, 0.2667, 0.04865, 0.2792, 0.04812, 0.2667, 0.04865, 0.2667, 0.003494, 0.2792, 0.002962, 0.2792, 0.04812, 0.2792, 0.002962, 0.2909, 0.002313, 0.2909, 0.04747, 0.2792, 0.04812, 0.2909, 0.04747, 0.2909, 0.09263, 0.2792, 0.09328, 0.6224, 0.8355, 0.6224, 0.8039, 0.6376, 0.8012, 0.6376, 0.8329, 0.6224, 0.8355, 0.6376, 0.8329, 0.6376, 0.8645, 0.6224, 0.8672, 0.6224, 0.8355, 0.6224, 0.8672, 0.6071, 0.8699, 0.6071, 0.8382, 0.6224, 0.8355, 0.6071, 0.8382, 0.6071, 0.8066, 0.6224, 0.8039, 0.2163, 0.1387, 0.194, 0.1378, 0.194, 0.09266, 0.2163, 0.09353, 0.2163, 0.1387, 0.2163, 0.09353, 0.2361, 0.09406, 0.2361, 0.1392, 0.2163, 0.1387, 0.2361, 0.1392, 0.2361, 0.1844, 0.2163, 0.1839, 0.2163, 0.1387, 0.2163, 0.1839, 0.297, 0.2375, 0.194, 0.1378, 0.1701, 0.1367, 0.1701, 0.09155, 0.194, 0.09266, 0.194, 0.1378, 0.1701, 0.1367, 0.194, 0.1378, 0.297, 0.2375, 0.2367, 0.2068, 0.1701, 0.1367, 0.2367, 0.2068, 0.2484, 0.2239, 0.1454, 0.1355, 0.1701, 0.1367, 0.1454, 0.1355, 0.1454, 0.09032, 0.1701, 0.09155, 0.1701, 0.04639, 0.194, 0.0475, 0.194, 0.09266, 0.1701, 0.09155, 0.1701, 0.04639, 0.1701, 0.09155, 0.1454, 0.09032, 0.1454, 0.04516, 0.1701, 0.04639, 0.1454, 0.04516, 0.1516, 0.0116, 0.1701, 0.001227, 0.1701, 0.04639, 0.1701, 0.001227, 0.194, 0.002337, 0.194, 0.0475, 0.2163, 0.04837, 0.2163, 0.09353, 0.194, 0.09266, 0.194, 0.0475, 0.2163, 0.04837, 0.194, 0.0475, 0.194, 0.002337, 0.2163, 0.003213, 0.2163, 0.04837, 0.2163, 0.003213, 0.2361, 0.003736, 0.2361, 0.0489, 0.2163, 0.04837, 0.2361, 0.0489, 0.2361, 0.09406, 0.2163, 0.09353, 0.4397, 0.596, 0.4718, 0.5971, 0.4718, 0.6421, 0.4397, 0.641, 0.4397, 0.596, 0.4397, 0.641, 0.4075, 0.6399, 0.4075, 0.5949, 0.4397, 0.596, 0.4075, 0.5949, 0.4156, 0.5614, 0.4397, 0.551, 0.4397, 0.596, 0.4397, 0.551, 0.4718, 0.5521, 0.4718, 0.5971, 0.5039, 0.5982, 0.5039, 0.6432, 0.4718, 0.6421, 0.4718, 0.5971, 0.5039, 0.5982, 0.4718, 0.5971, 0.4718, 0.5521, 0.5039, 0.5532, 0.5039, 0.5982, 0.5039, 0.5532, 0.528, 0.5653, 0.5361, 0.5993, 0.5039, 0.5982, 0.5361, 0.5993, 0.5361, 0.6443, 0.5039, 0.6432, 0.5039, 0.6882, 0.4718, 0.6871, 0.4718, 0.6421, 0.5039, 0.6432, 0.5039, 0.6882, 0.5039, 0.6432, 0.5361, 0.6443, 0.5361, 0.6893, 0.5039, 0.6882, 0.5361, 0.6893, 0.528, 0.7228, 0.5039, 0.7332, 0.5039, 0.6882, 0.5039, 0.7332, 0.4718, 0.7321, 0.4718, 0.6871, 0.4397, 0.686, 0.4397, 0.641, 0.4718, 0.6421, 0.4718, 0.6871, 0.4397, 0.686, 0.4718, 0.6871, 0.4718, 0.7321, 0.4397, 0.731, 0.4397, 0.686, 0.4397, 0.731, 0.4156, 0.7189, 0.4075, 0.6848, 0.4397, 0.686, 0.4075, 0.6848, 0.4075, 0.6399, 0.4397, 0.641, 0.2886, 0.8433, 0.2886, 0.805, 0.3054, 0.8063, 0.3054, 0.8446, 0.2886, 0.8433, 0.3054, 0.8446, 0.3054, 0.8828, 0.2886, 0.8815, 0.2886, 0.8433, 0.2886, 0.8815, 0.2718, 0.8802, 0.2718, 0.8419, 0.2886, 0.8433, 0.2718, 0.8419, 0.2718, 0.8037, 0.2886, 0.805, 0.2886, 0.7668, 0.3054, 0.7681, 0.3054, 0.8063, 0.2886, 0.805, 0.2886, 0.7668, 0.2886, 0.805, 0.2718, 0.8037, 0.2718, 0.7654, 0.2886, 0.7668, 0.2718, 0.7654, 0.2718, 0.7272, 0.2886, 0.7285, 0.2886, 0.7668, 0.2886, 0.7285, 0.3054, 0.7298, 0.3054, 0.7681, 0.9792, 0.9038, 0.9792, 0.9312, 0.9643, 0.9264, 0.9643, 0.899, 0.9792, 0.9038, 0.9643, 0.899, 0.9643, 0.8715, 0.9792, 0.8763, 0.9792, 0.9038, 0.9792, 0.8763, 0.9941, 0.8811, 0.9941, 0.9085, 0.9792, 0.9038, 0.9941, 0.9085, 0.9941, 0.936, 0.9792, 0.9312, 0.9792, 0.9586, 0.9643, 0.9538, 0.9643, 0.9264, 0.9792, 0.9312, 0.9792, 0.9586, 0.9792, 0.9312, 0.9941, 0.936, 0.9941, 0.9634, 0.9792, 0.9586, 0.9941, 0.9634, 0.9941, 0.9908, 0.9792, 0.986, 0.9792, 0.9586, 0.9792, 0.986, 0.9643, 0.9812, 0.9643, 0.9538, 0.3895, 0.7668, 0.3895, 0.805, 0.3727, 0.8063, 0.3727, 0.7681, 0.3895, 0.7668, 0.3727, 0.7681, 0.3727, 0.7298, 0.3895, 0.7285, 0.3895, 0.7668, 0.3895, 0.7285, 0.4063, 0.7272, 0.4063, 0.7654, 0.3895, 0.7668, 0.4063, 0.7654, 0.4063, 0.8037, 0.3895, 0.805, 0.3895, 0.8433, 0.3727, 0.8446, 0.3727, 0.8063, 0.3895, 0.805, 0.3895, 0.8433, 0.3895, 0.805, 0.4063, 0.8037, 0.4063, 0.8419, 0.3895, 0.8433, 0.4063, 0.8419, 0.4063, 0.8802, 0.3895, 0.8815, 0.3895, 0.8433, 0.3895, 0.8815, 0.3727, 0.8828, 0.3727, 0.8446, 0.9543, 0.8259, 0.9543, 0.7985, 0.9692, 0.7937, 0.9692, 0.8212, 0.9543, 0.8259, 0.9692, 0.8212, 0.9692, 0.8486, 0.9543, 0.8534, 0.9543, 0.8259, 0.9543, 0.8534, 0.9394, 0.8582, 0.9394, 0.8307, 0.9543, 0.8259, 0.9394, 0.8307, 0.9394, 0.8033, 0.9543, 0.7985, 0.9543, 0.7711, 0.9692, 0.7663, 0.9692, 0.7937, 0.9543, 0.7985, 0.9543, 0.7711, 0.9543, 0.7985, 0.9394, 0.8033, 0.9394, 0.7759, 0.9543, 0.7711, 0.9394, 0.7759, 0.9394, 0.7485, 0.9543, 0.7437, 0.9543, 0.7711, 0.9543, 0.7437, 0.9692, 0.7389, 0.9692, 0.7663, 0.3053, 0.5957, 0.3389, 0.5941, 0.3389, 0.6374, 0.3053, 0.639, 0.3053, 0.5957, 0.3053, 0.639, 0.2718, 0.6406, 0.2718, 0.5973, 0.3053, 0.5957, 0.2718, 0.5973, 0.2718, 0.5539, 0.3053, 0.5523, 0.3053, 0.5957, 0.3053, 0.5523, 0.3389, 0.5507, 0.3389, 0.5941, 0.3724, 0.5925, 0.3724, 0.6358, 0.3389, 0.6374, 0.3389, 0.5941, 0.3724, 0.5925, 0.3389, 0.5941, 0.3389, 0.5507, 0.3724, 0.5491, 0.3724, 0.5925, 0.3724, 0.5491, 0.4059, 0.5476, 0.4059, 0.5909, 0.3724, 0.5925, 0.4059, 0.5909, 0.4059, 0.6342, 0.3724, 0.6358, 0.3724, 0.6791, 0.3389, 0.6807, 0.3389, 0.6374, 0.3724, 0.6358, 0.3724, 0.6791, 0.3724, 0.6358, 0.4059, 0.6342, 0.4059, 0.6775, 0.3724, 0.6791, 0.4059, 0.6775, 0.4059, 0.7208, 0.3724, 0.7224, 0.3724, 0.6791, 0.3724, 0.7224, 0.3389, 0.724, 0.3389, 0.6807, 0.3053, 0.6823, 0.3053, 0.639, 0.3389, 0.6374, 0.3389, 0.6807, 0.3053, 0.6823, 0.3389, 0.6807, 0.3389, 0.724, 0.3053, 0.7256, 0.3053, 0.6823, 0.3053, 0.7256, 0.2718, 0.7272, 0.2718, 0.6839, 0.3053, 0.6823, 0.2718, 0.6839, 0.2718, 0.6406, 0.3053, 0.639, 0.8219, 0.7652, 0.8384, 0.7677, 0.8384, 0.8011, 0.8219, 0.7986, 0.8219, 0.7652, 0.8219, 0.7986, 0.8053, 0.7961, 0.8053, 0.7627, 0.8219, 0.7652, 0.8053, 0.7627, 0.8053, 0.7293, 0.8219, 0.7318, 0.8219, 0.7652, 0.8219, 0.7318, 0.8384, 0.7343, 0.8384, 0.7677, 0.8219, 0.832, 0.8219, 0.7986, 0.8384, 0.8011, 0.8384, 0.8345, 0.8219, 0.832, 0.8384, 0.8345, 0.8384, 0.8679, 0.8219, 0.8654, 0.8219, 0.832, 0.8219, 0.8654, 0.8053, 0.8629, 0.8053, 0.8295, 0.8219, 0.832, 0.8053, 0.8295, 0.8053, 0.7961, 0.8219, 0.7986, 0.01678, 0.8942, 0.03357, 0.8961, 0.03357, 0.9199, 0.01678, 0.918, 0.01678, 0.8942, 0.01678, 0.918, 2.428e-08, 0.9161, 1.215e-08, 0.8924, 0.01678, 0.8942, 1.215e-08, 0.8924, 0.0, 0.8686, 0.01678, 0.8705, 0.01678, 0.8942, 0.01678, 0.8705, 0.03357, 0.8724, 0.03357, 0.8961, 0.01678, 0.9417, 0.01678, 0.918, 0.03357, 0.9199, 0.03357, 0.9436, 0.01678, 0.9417, 0.03357, 0.9436, 0.03357, 0.9674, 0.01678, 0.9655, 0.01678, 0.9417, 0.01678, 0.9655, 4.843e-08, 0.9636, 3.637e-08, 0.9399, 0.01678, 0.9417, 3.637e-08, 0.9399, 2.428e-08, 0.9161, 0.01678, 0.918, 0.5905, 0.8353, 0.5739, 0.8378, 0.5739, 0.8044, 0.5905, 0.8019, 0.5905, 0.8353, 0.5905, 0.8019, 0.6071, 0.7994, 0.6071, 0.8328, 0.5905, 0.8353, 0.6071, 0.8328, 0.6071, 0.8662, 0.5905, 0.8687, 0.5905, 0.8353, 0.5905, 0.8687, 0.5739, 0.8712, 0.5739, 0.8378, 0.5905, 0.7685, 0.5905, 0.8019, 0.5739, 0.8044, 0.5739, 0.771, 0.5905, 0.7685, 0.5739, 0.771, 0.5739, 0.7376, 0.5905, 0.7351, 0.5905, 0.7685, 0.5905, 0.7351, 0.6071, 0.7326, 0.6071, 0.766, 0.5905, 0.7685, 0.6071, 0.766, 0.6071, 0.7994, 0.5905, 0.8019, 0.1833, 0.9419, 0.1665, 0.9438, 0.1665, 0.92, 0.1833, 0.9181, 0.1833, 0.9419, 0.1833, 0.9181, 0.2001, 0.9162, 0.2001, 0.94, 0.1833, 0.9419, 0.2001, 0.94, 0.2001, 0.9637, 0.1833, 0.9656, 0.1833, 0.9419, 0.1833, 0.9656, 0.1665, 0.9675, 0.1665, 0.9438, 0.1833, 0.8944, 0.1833, 0.9181, 0.1665, 0.92, 0.1665, 0.8963, 0.1833, 0.8944, 0.1665, 0.8963, 0.1665, 0.8725, 0.1833, 0.8706, 0.1833, 0.8944, 0.1833, 0.8706, 0.2001, 0.8688, 0.2001, 0.8925, 0.1833, 0.8944, 0.2001, 0.8925, 0.2001, 0.9162, 0.1833, 0.9181, 0.3053, 0.4119, 0.3388, 0.4114, 0.3388, 0.4565, 0.3053, 0.4569, 0.3053, 0.4119, 0.3053, 0.4569, 0.2718, 0.4574, 0.2718, 0.4124, 0.3053, 0.4119, 0.2718, 0.4124, 0.2718, 0.3673, 0.3053, 0.3668, 0.3053, 0.4119, 0.3053, 0.3668, 0.3388, 0.3663, 0.3388, 0.4114, 0.3723, 0.4109, 0.3723, 0.456, 0.3388, 0.4565, 0.3388, 0.4114, 0.3723, 0.4109, 0.3388, 0.4114, 0.3388, 0.3663, 0.3723, 0.3659, 0.3723, 0.4109, 0.3723, 0.3659, 0.4058, 0.3654, 0.4058, 0.4104, 0.3723, 0.4109, 0.4058, 0.4104, 0.4058, 0.4555, 0.3723, 0.456, 0.3723, 0.5011, 0.3388, 0.5015, 0.3388, 0.4565, 0.3723, 0.456, 0.3723, 0.5011, 0.3723, 0.456, 0.4058, 0.4555, 0.4058, 0.5006, 0.3723, 0.5011, 0.4058, 0.5006, 0.4058, 0.5456, 0.3723, 0.5461, 0.3723, 0.5011, 0.3723, 0.5461, 0.3388, 0.5466, 0.3388, 0.5015, 0.3053, 0.502, 0.3053, 0.4569, 0.3388, 0.4565, 0.3388, 0.5015, 0.3053, 0.502, 0.3388, 0.5015, 0.3388, 0.5466, 0.3053, 0.5471, 0.3053, 0.502, 0.3053, 0.5471, 0.2718, 0.5476, 0.2718, 0.5025, 0.3053, 0.502, 0.2718, 0.5025, 0.2718, 0.4574, 0.3053, 0.4569, 0.6847, 0.7804, 0.6997, 0.7763, 0.6997, 0.8151, 0.6847, 0.8192, 0.6847, 0.7804, 0.6847, 0.8192, 0.6697, 0.8233, 0.6697, 0.7845, 0.6847, 0.7804, 0.6697, 0.7845, 0.6697, 0.7456, 0.6847, 0.7415, 0.6847, 0.7804, 0.6847, 0.7415, 0.6144, 0.7421, 0.6997, 0.7763, 0.6847, 0.858, 0.6847, 0.8192, 0.6997, 0.8151, 0.6997, 0.8539, 0.6847, 0.858, 0.6997, 0.8539, 0.6997, 0.8928, 0.6847, 0.8969, 0.6847, 0.858, 0.6847, 0.8969, 0.6697, 0.901, 0.6697, 0.8622, 0.6847, 0.858, 0.6697, 0.8622, 0.6697, 0.8233, 0.6847, 0.8192, 0.2177, 0.8979, 0.2345, 0.899, 0.2345, 0.9294, 0.2177, 0.9283, 0.2177, 0.8979, 0.2177, 0.9283, 0.2009, 0.9273, 0.2009, 0.8969, 0.2177, 0.8979, 0.2009, 0.8969, 0.2009, 0.8665, 0.2177, 0.8676, 0.2177, 0.8979, 0.2177, 0.8676, 0.2345, 0.8686, 0.2345, 0.899, 0.2177, 0.9587, 0.2177, 0.9283, 0.2345, 0.9294, 0.2345, 0.9598, 0.2177, 0.9587, 0.2345, 0.9598, 0.2303, 0.9823, 0.2177, 0.9891, 0.2177, 0.9587, 0.2177, 0.9891, 0.2009, 0.988, 0.2009, 0.9577, 0.2177, 0.9587, 0.2009, 0.9577, 0.2009, 0.9273, 0.2177, 0.9283, 0.03224, 0.5969, 0.06447, 0.5958, 0.06447, 0.6408, 0.03224, 0.6419, 0.03224, 0.5969, 0.03224, 0.6419, 6.467e-08, 0.643, 9.667e-08, 0.598, 0.03224, 0.5969, 9.667e-08, 0.598, 1.285e-07, 0.553, 0.03224, 0.5519, 0.03224, 0.5969, 0.03224, 0.5519, 0.06447, 0.5508, 0.06447, 0.5958, 0.09671, 0.5947, 0.09671, 0.6397, 0.06447, 0.6408, 0.06447, 0.5958, 0.09671, 0.5947, 0.06447, 0.5958, 0.06447, 0.5508, 0.09671, 0.5497, 0.09671, 0.5947, 0.09671, 0.5497, 0.1289, 0.5487, 0.1289, 0.5937, 0.09671, 0.5947, 0.1289, 0.5937, 0.1289, 0.6387, 0.09671, 0.6397, 0.09671, 0.6847, 0.06447, 0.6858, 0.06447, 0.6408, 0.09671, 0.6397, 0.09671, 0.6847, 0.09671, 0.6397, 0.1289, 0.6387, 0.1289, 0.6836, 0.09671, 0.6847, 0.1289, 0.6836, 0.1209, 0.7177, 0.09671, 0.7297, 0.09671, 0.6847, 0.09671, 0.7297, 0.1519, 0.7313, 0.06447, 0.6858, 0.03224, 0.6869, 0.03224, 0.6419, 0.06447, 0.6408, 0.06447, 0.6858, 0.03224, 0.6869, 0.06447, 0.6858, 0.1519, 0.7313, 0.08786, 0.7211, 0.03224, 0.6869, 0.08786, 0.7211, 0.08746, 0.7223, 3.24e-08, 0.688, 0.03224, 0.6869, 3.24e-08, 0.688, 6.467e-08, 0.643, 0.03224, 0.6419, 0.7592, 0.5017, 0.7592, 0.457, 0.7761, 0.4571, 0.7761, 0.5018, 0.7592, 0.5017, 0.7761, 0.5018, 0.7761, 0.5465, 0.7592, 0.5465, 0.7592, 0.5017, 0.7592, 0.5465, 0.7422, 0.5464, 0.7422, 0.5016, 0.7592, 0.5017, 0.7422, 0.5016, 0.7422, 0.4569, 0.7592, 0.457, 0.8873, 0.8965, 0.9031, 0.8977, 0.9031, 0.931, 0.8873, 0.9298, 0.8873, 0.8965, 0.8873, 0.9298, 0.8716, 0.9286, 0.8716, 0.8953, 0.8873, 0.8965, 0.8716, 0.8953, 0.8716, 0.8619, 0.8873, 0.8631, 0.8873, 0.8965, 0.8873, 0.8631, 0.9031, 0.8643, 0.9031, 0.8977, 0.8873, 0.9631, 0.8873, 0.9298, 0.9031, 0.931, 0.9031, 0.9643, 0.8873, 0.9631, 0.9031, 0.9643, 0.8991, 0.989, 0.8873, 0.9964, 0.8873, 0.9631, 0.8873, 0.9964, 0.8716, 0.9952, 0.8716, 0.9619, 0.8873, 0.9631, 0.8716, 0.9619, 0.8716, 0.9286, 0.8873, 0.9298, 0.6419, 0.3177, 0.6084, 0.3193, 0.6084, 0.2758, 0.6419, 0.2742, 0.6419, 0.3177, 0.6419, 0.2742, 0.6753, 0.2726, 0.6753, 0.3161, 0.6419, 0.3177, 0.6753, 0.3161, 0.6669, 0.3491, 0.6419, 0.3612, 0.6419, 0.3177, 0.6419, 0.3612, 0.6084, 0.3629, 0.6084, 0.3193, 0.575, 0.321, 0.575, 0.2775, 0.6084, 0.2758, 0.6084, 0.3193, 0.575, 0.321, 0.6084, 0.3193, 0.6084, 0.3629, 0.575, 0.3645, 0.575, 0.321, 0.575, 0.3645, 0.5415, 0.3661, 0.5415, 0.3226, 0.575, 0.321, 0.5415, 0.3226, 0.5415, 0.2791, 0.575, 0.2775, 0.575, 0.234, 0.6084, 0.2323, 0.6084, 0.2758, 0.575, 0.2775, 0.575, 0.234, 0.575, 0.2775, 0.5415, 0.2791, 0.5415, 0.2356, 0.575, 0.234, 0.5415, 0.2356, 0.5415, 0.1921, 0.575, 0.1904, 0.575, 0.234, 0.575, 0.1904, 0.6084, 0.1888, 0.6084, 0.2323, 0.6419, 0.2307, 0.6419, 0.2742, 0.6084, 0.2758, 0.6084, 0.2323, 0.6419, 0.2307, 0.6084, 0.2323, 0.6084, 0.1888, 0.6419, 0.1872, 0.6419, 0.2307, 0.6419, 0.1872, 0.6753, 0.1855, 0.6753, 0.2291, 0.6419, 0.2307, 0.6753, 0.2291, 0.6753, 0.2726, 0.6419, 0.2742, 0.8271, 0.4118, 0.844, 0.4114, 0.8482, 0.4439, 0.8271, 0.4552, 0.8271, 0.4118, 0.8271, 0.4552, 0.8101, 0.4555, 0.8101, 0.4121, 0.8271, 0.4118, 0.8101, 0.4121, 0.7537, 0.3335, 0.788, 0.3485, 0.8271, 0.4118, 0.788, 0.3485, 0.7834, 0.3329, 0.844, 0.4114, 0.5093, 0.328, 0.6185, 0.4006, 0.3516, 0.2384, 0.3367, 0.2084, 0.5093, 0.328, 0.3367, 0.2084, 0.3757, 0.2259, 0.6302, 0.3999, 0.5093, 0.328, 0.6302, 0.3999, 0.8441, 0.5417, 0.6185, 0.4006, 0.861, 0.4979, 0.844, 0.4983, 0.8482, 0.4439, 0.861, 0.4545, 0.861, 0.4979, 0.861, 0.4545, 0.8737, 0.4651, 0.8779, 0.4976, 0.861, 0.4979, 0.8779, 0.4976, 0.7975, 0.5625, 0.8088, 0.552, 0.861, 0.4979, 0.8088, 0.552, 0.7636, 0.574, 0.844, 0.4983, 0.8271, 0.4986, 0.8271, 0.4552, 0.8482, 0.4439, 0.844, 0.4983, 0.8271, 0.4986, 0.844, 0.4983, 0.7636, 0.574, 0.8271, 0.542, 0.8271, 0.4986, 0.8271, 0.542, 0.8101, 0.5423, 0.8101, 0.4989, 0.8271, 0.4986, 0.8101, 0.4989, 0.8101, 0.4555, 0.8271, 0.4552, 0.2517, 0.8331, 0.2348, 0.8329, 0.3131, 0.7675, 0.2517, 0.8, 0.2517, 0.8331, 0.2517, 0.8, 0.2687, 0.8003, 0.2687, 0.8334, 0.2517, 0.8331, 0.2687, 0.8334, 0.2687, 0.8665, 0.2517, 0.8662, 0.2517, 0.8331, 0.2517, 0.8662, 0.2348, 0.8659, 0.2348, 0.8329, 0.2517, 0.767, 0.2517, 0.8, 0.3131, 0.7675, 0.2348, 0.7667, 0.2517, 0.767, 0.2348, 0.7667, 0.239, 0.7419, 0.2517, 0.7339, 0.2517, 0.767, 0.2517, 0.7339, 0.2687, 0.7341, 0.2687, 0.7672, 0.2517, 0.767, 0.2687, 0.7672, 0.2687, 0.8003, 0.2517, 0.8, 0.3248, 0.04552, 0.3588, 0.04524, 0.3588, 0.08992, 0.3248, 0.0902, 0.3248, 0.04552, 0.3248, 0.0902, 0.2909, 0.09048, 0.2909, 0.0458, 0.3248, 0.04552, 0.2909, 0.0458, 0.2994, 0.01222, 0.3248, 0.0008441, 0.3248, 0.04552, 0.3248, 0.0008441, 0.4173, 0.04654, 0.3588, 0.04524, 0.3927, 0.04496, 0.3927, 0.08964, 0.3588, 0.08992, 0.3588, 0.04524, 0.3927, 0.04496, 0.3588, 0.04524, 0.4173, 0.04654, 0.3927, 0.0002814, 0.3927, 0.04496, 0.3927, 0.0002814, 0.4266, 0.0, 0.4266, 0.04468, 0.3927, 0.04496, 0.4266, 0.04468, 0.4266, 0.08935, 0.3927, 0.08964, 0.3927, 0.1343, 0.3588, 0.1346, 0.3588, 0.08992, 0.3927, 0.08964, 0.3927, 0.1343, 0.3927, 0.08964, 0.4266, 0.08935, 0.4266, 0.134, 0.3927, 0.1343, 0.4266, 0.134, 0.4266, 0.1787, 0.3927, 0.179, 0.3927, 0.1343, 0.3927, 0.179, 0.3588, 0.1793, 0.3588, 0.1346, 0.3248, 0.1349, 0.3248, 0.0902, 0.3588, 0.08992, 0.3588, 0.1346, 0.3248, 0.1349, 0.3588, 0.1346, 0.3588, 0.1793, 0.3248, 0.1796, 0.3248, 0.1349, 0.3248, 0.1796, 0.2909, 0.1798, 0.2909, 0.1352, 0.3248, 0.1349, 0.2909, 0.1352, 0.2909, 0.09048, 0.3248, 0.0902, 0.7108, 0.0455, 0.7277, 0.04533, 0.7277, 0.0903, 0.7108, 0.09048, 0.7108, 0.0455, 0.7108, 0.09048, 0.6939, 0.09066, 0.6939, 0.04568, 0.7108, 0.0455, 0.6939, 0.04568, 0.6939, 0.0007072, 0.7108, 0.0005304, 0.7108, 0.0455, 0.7108, 0.0005304, 0.7277, 0.0003536, 0.7277, 0.04533, 0.7108, 0.1355, 0.7108, 0.09048, 0.7277, 0.0903, 0.7277, 0.1353, 0.7108, 0.1355, 0.7277, 0.1353, 0.7277, 0.1802, 0.7108, 0.1804, 0.7108, 0.1355, 0.7108, 0.1804, 0.6939, 0.1806, 0.6939, 0.1356, 0.7108, 0.1355, 0.6939, 0.1356, 0.6939, 0.09066, 0.7108, 0.09048, 0.1156, 0.8362, 0.09971, 0.8354, 0.09971, 0.8018, 0.1156, 0.8025, 0.1156, 0.8362, 0.1156, 0.8025, 0.1315, 0.8033, 0.1315, 0.837, 0.1156, 0.8362, 0.1315, 0.837, 0.1315, 0.8706, 0.1156, 0.8698, 0.1156, 0.8362, 0.1156, 0.8698, 0.09971, 0.869, 0.09971, 0.8354, 0.1156, 0.7689, 0.1156, 0.8025, 0.09971, 0.8018, 0.09971, 0.7681, 0.1156, 0.7689, 0.09971, 0.7681, 0.09971, 0.7345, 0.1156, 0.7353, 0.1156, 0.7689, 0.1156, 0.7353, 0.1315, 0.7361, 0.1315, 0.7697, 0.1156, 0.7689, 0.1315, 0.7697, 0.1315, 0.8033, 0.1156, 0.8025, 0.6922, 0.2307, 0.7091, 0.2309, 0.7091, 0.2758, 0.6922, 0.2757, 0.6922, 0.2307, 0.6922, 0.2757, 0.6753, 0.2755, 0.6753, 0.2305, 0.6922, 0.2307, 0.6753, 0.2305, 0.6753, 0.1855, 0.6922, 0.1857, 0.6922, 0.2307, 0.6922, 0.1857, 0.7091, 0.1859, 0.7091, 0.2309, 0.6922, 0.3206, 0.6922, 0.2757, 0.7091, 0.2758, 0.7091, 0.3208, 0.6922, 0.3206, 0.7091, 0.3208, 0.7091, 0.3658, 0.6922, 0.3656, 0.6922, 0.3206, 0.6922, 0.3656, 0.6753, 0.3654, 0.6753, 0.3205, 0.6922, 0.3206, 0.6753, 0.3205, 0.6753, 0.2755, 0.6922, 0.2757, 0.4912, 0.7703, 0.5071, 0.7695, 0.5071, 0.8031, 0.4912, 0.8039, 0.4912, 0.7703, 0.4912, 0.8039, 0.4753, 0.8047, 0.4753, 0.771, 0.4912, 0.7703, 0.4753, 0.771, 0.4753, 0.7374, 0.4912, 0.7366, 0.4912, 0.7703, 0.4912, 0.7366, 0.5071, 0.7358, 0.5071, 0.7695, 0.4912, 0.8375, 0.4912, 0.8039, 0.5071, 0.8031, 0.5071, 0.8367, 0.4912, 0.8375, 0.5071, 0.8367, 0.5071, 0.8704, 0.4912, 0.8711, 0.4912, 0.8375, 0.4912, 0.8711, 0.4753, 0.8719, 0.4753, 0.8383, 0.4912, 0.8375, 0.4753, 0.8383, 0.4753, 0.8047, 0.4912, 0.8039, 0.4599, 0.04554, 0.4932, 0.04709, 0.4932, 0.09108, 0.4599, 0.08952, 0.4599, 0.04554, 0.4599, 0.08952, 0.4266, 0.08796, 0.4266, 0.04398, 0.4599, 0.04554, 0.4266, 0.04398, 0.4266, 0.0, 0.4599, 0.001555, 0.4599, 0.04554, 0.4599, 0.001555, 0.4932, 0.00311, 0.4932, 0.04709, 0.5265, 0.04865, 0.5265, 0.09263, 0.4932, 0.09108, 0.4932, 0.04709, 0.5265, 0.04865, 0.4932, 0.04709, 0.4932, 0.00311, 0.5265, 0.004666, 0.5265, 0.04865, 0.5265, 0.004666, 0.5599, 0.006221, 0.5599, 0.0502, 0.5265, 0.04865, 0.5599, 0.0502, 0.5599, 0.09419, 0.5265, 0.09263, 0.5265, 0.1366, 0.4932, 0.1351, 0.4932, 0.09108, 0.5265, 0.09263, 0.5265, 0.1366, 0.5265, 0.09263, 0.5599, 0.09419, 0.5599, 0.1382, 0.5265, 0.1366, 0.5599, 0.1382, 0.5599, 0.1822, 0.5265, 0.1806, 0.5265, 0.1366, 0.5265, 0.1806, 0.4932, 0.179, 0.4932, 0.1351, 0.4599, 0.1335, 0.4599, 0.08952, 0.4932, 0.09108, 0.4932, 0.1351, 0.4599, 0.1335, 0.4932, 0.1351, 0.4932, 0.179, 0.4599, 0.1775, 0.4599, 0.1335, 0.4599, 0.1775, 0.4266, 0.1759, 0.4266, 0.1319, 0.4599, 0.1335, 0.4266, 0.1319, 0.4266, 0.08796, 0.4599, 0.08952, 0.9289, 0.4004, 0.9289, 0.4331, 0.9119, 0.4329, 0.9119, 0.4003, 0.9289, 0.4004, 0.9119, 0.4003, 0.9161, 0.3758, 0.9289, 0.3678, 0.9289, 0.4004, 0.9289, 0.3678, 0.9458, 0.3679, 0.9458, 0.4006, 0.9289, 0.4004, 0.9458, 0.4006, 0.9458, 0.4332, 0.9289, 0.4331, 0.9289, 0.4657, 0.9119, 0.4656, 0.9119, 0.4329, 0.9289, 0.4331, 0.9289, 0.4657, 0.9289, 0.4331, 0.9458, 0.4332, 0.9458, 0.4658, 0.9289, 0.4657, 0.9458, 0.4658, 0.9458, 0.4985, 0.9289, 0.4984, 0.9289, 0.4657, 0.9289, 0.4984, 0.9119, 0.4982, 0.9119, 0.4656, 0.7597, 0.32, 0.7597, 0.2757, 0.6939, 0.2977, 0.7764, 0.3194, 0.7597, 0.32, 0.7764, 0.3194, 0.7764, 0.3636, 0.7597, 0.3642, 0.7597, 0.32, 0.7597, 0.3642, 0.7429, 0.3648, 0.7429, 0.3205, 0.7597, 0.32, 0.7429, 0.3205, 0.7429, 0.2763, 0.7597, 0.2757, 0.4366, 0.3269, 0.2367, 0.2068, 0.297, 0.2375, 0.5821, 0.4, 0.4366, 0.3269, 0.5821, 0.4, 0.8441, 0.5417, 0.5575, 0.3988, 0.4366, 0.3269, 0.5575, 0.3988, 0.2484, 0.2239, 0.2367, 0.2068, 0.09972, 0.5011, 0.06648, 0.502, 0.06648, 0.4572, 0.09972, 0.4563, 0.09972, 0.5011, 0.09972, 0.4563, 0.2134, 0.444, 0.133, 0.5002, 0.09972, 0.5011, 0.133, 0.5002, 0.133, 0.5451, 0.09972, 0.546, 0.09972, 0.5011, 0.09972, 0.546, 0.06648, 0.5469, 0.06648, 0.502, 0.03324, 0.5029, 0.03324, 0.4581, 0.06648, 0.4572, 0.06648, 0.502, 0.03324, 0.5029, 0.06648, 0.502, 0.06648, 0.5469, 0.03324, 0.5478, 0.03324, 0.5029, 0.03324, 0.5478, 0.0, 0.5487, 4.861e-08, 0.5038, 0.03324, 0.5029, 4.861e-08, 0.5038, 9.712e-08, 0.459, 0.03324, 0.4581, 0.03324, 0.4132, 0.06648, 0.4123, 0.06648, 0.4572, 0.03324, 0.4581, 0.03324, 0.4132, 0.03324, 0.4581, 9.712e-08, 0.459, 1.455e-07, 0.4141, 0.03324, 0.4132, 1.455e-07, 0.4141, 0.00831, 0.3802, 0.03324, 0.3684, 0.03324, 0.4132, 0.03324, 0.3684, 0.06648, 0.3675, 0.06648, 0.4123, 0.09972, 0.4114, 0.09972, 0.4563, 0.06648, 0.4572, 0.06648, 0.4123, 0.09972, 0.4114, 0.06648, 0.4123, 0.06648, 0.3675, 0.09972, 0.3666, 0.09972, 0.4114, 0.09972, 0.3666, 0.2051, 0.3546, 0.1783, 0.3995, 0.09972, 0.4114, 0.1783, 0.3995, 0.2134, 0.444, 0.09972, 0.4563, 0.3987, 0.269, 0.2792, 0.002962, 0.2675, 0.003611, 0.4526, 0.4024, 0.3987, 0.269, 0.4526, 0.4024, 0.6376, 0.8012, 0.4643, 0.4018, 0.3987, 0.269, 0.4643, 0.4018, 0.2909, 0.002313, 0.2792, 0.002962, 0.3267, 0.3663, 0.4221, 0.3667, 0.1359, 0.2756, 0.1359, 0.3206, 0.3267, 0.3663, 0.1359, 0.3206, 0.1359, 0.3656, 0.4221, 0.4117, 0.3267, 0.3663, 0.4221, 0.4117, 0.7084, 0.4578, 0.4221, 0.3667, 0.4157, 0.4267, 0.2993, 0.3471, 0.3258, 0.3098, 0.4877, 0.4572, 0.4157, 0.4267, 0.4877, 0.4572, 0.6475, 0.5933, 0.4877, 0.5022, 0.4157, 0.4267, 0.4877, 0.5022, 0.3173, 0.3998, 0.2993, 0.3471, 0.3475, 0.3654, 0.4547, 0.3653, 0.2134, 0.444, 0.1783, 0.3995, 0.3475, 0.3654, 0.1783, 0.3995, 0.2051, 0.3546, 0.4547, 0.3204, 0.3475, 0.3654, 0.4547, 0.3204, 0.6939, 0.2977, 0.4547, 0.3653, 0.2547, 0.7337, 0.3821, 0.7341, 0.6144, 0.7421, 0.3498, 0.7352, 0.2547, 0.7337, 0.3498, 0.7352, 0.08746, 0.7223, 0.08786, 0.7211, 0.2547, 0.7337, 0.08786, 0.7211, 0.1519, 0.7313, 0.3821, 0.7341, 0.6522, 0.6275, 0.5394, 0.6707, 0.7636, 0.574, 0.8088, 0.552, 0.6522, 0.6275, 0.8088, 0.552, 0.7975, 0.5625, 0.5564, 0.6704, 0.6522, 0.6275, 0.5564, 0.6704, 0.3131, 0.7675, 0.5394, 0.6707, 0.671, 0.2457, 0.788, 0.3485, 0.7537, 0.3335, 0.5844, 0.1846, 0.671, 0.2457, 0.5844, 0.1846, 0.4173, 0.04654, 0.6014, 0.1843, 0.671, 0.2457, 0.6014, 0.1843, 0.7834, 0.3329, 0.788, 0.3485, 0.6197, 0.3674, 0.6588, 0.3681, 0.5415, 0.2791, 0.5415, 0.3226, 0.6197, 0.3674, 0.5415, 0.3226, 0.5415, 0.3661, 0.6588, 0.4116, 0.6197, 0.3674, 0.6588, 0.4116, 0.7761, 0.4571, 0.6588, 0.3681])
me_cylinder.materials.append(mat_cookie)
me_cylinder.materials.append(mat_chips)
me_cylinder.use_remesh_preserve_volume = False
me_cylinder.use_remesh_preserve_attributes = False
me_cylinder.use_mirror_vertex_groups = False
me_cylinder.update()

# ---- objects
ob_cylinder = bpy.data.objects.new('Cylinder', me_cylinder)
ob_lamp = bpy.data.objects.new('Lamp', light_lamp)
ob_camera = bpy.data.objects.new('Camera', cam_camera)

# ---- transforms, parenting, visibility, modifiers, constraints
ob_cylinder.location = (0.0, 0.0, 0.0)
ob_cylinder.lineart.crease_threshold = 0.0
ob_lamp.location = (4.076, 1.005, 5.904)
ob_lamp.rotation_euler = (0.6503, 0.05522, 1.866)
ob_lamp.lock_rotations_4d = False
ob_lamp.empty_display_type = 'ARROWS'
ob_lamp.color = (0.0, 0.0, 0.0, 0.0)
ob_lamp.lineart.crease_threshold = 0.0
ob_camera.location = (7.481, -6.508, 5.344)
ob_camera.rotation_euler = (1.109, 0.01082, 0.8149)
ob_camera.lock_rotations_4d = False
ob_camera.empty_display_type = 'ARROWS'
ob_camera.color = (0.0, 0.0, 0.0, 0.0)
ob_camera.display_type = 'WIRE'
ob_camera.lineart.crease_threshold = 0.0

# ---- collection membership
col_collection_1.objects.link(ob_cylinder)
col_collection_1.objects.link(ob_lamp)
col_collection_1.objects.link(ob_camera)

# ---- scene / render settings (as saved in the file)
scene.camera = ob_camera
scene.frame_start = 1; scene.frame_end = 250; scene.frame_set(1)
scene.render.engine = 'BLENDER_EEVEE_NEXT'
scene.render.resolution_percentage = 50
scene.render.dither_intensity = 0.0
scene.cycles.use_denoising = False
scene.cycles.samples = 10
scene.cycles.sampling_pattern = 'TABULATED_SOBOL'
scene.cycles.light_sampling_threshold = 0.0
scene.cycles.use_adaptive_sampling = False
scene.cycles.use_light_tree = False
scene.cycles.blur_glossy = 0.0
scene.cycles.pixel_filter_type = 'GAUSSIAN'
scene.cycles.sample_clamp_indirect = 0.0
scene.view_settings.view_transform = 'Standard'
bpy.context.view_layer.update()
